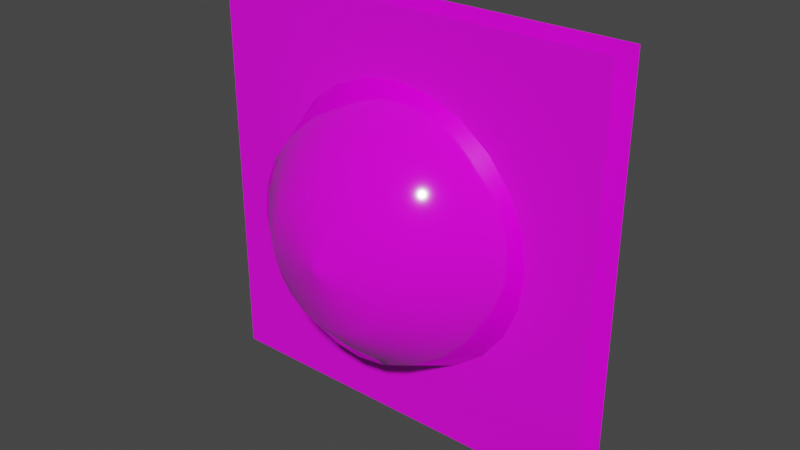 # Source: w_CombineBall.blend  (saved by Blender 3.6.11; exported with 4.5.12 LTS)
import bpy
from mathutils import Matrix  # noqa: F401  (used for matrix-valued properties, if any)

bpy.ops.wm.read_factory_settings(use_empty=True)
scene = bpy.context.scene
scene.name = 'AR2grenade_reference'

# ---- images (referenced by path relative to the original .blend; pixels are not part of the script)
import os
ASSET_DIR = os.environ.get("B2B_ASSET_DIR", "")  # directory of the original .blend (textures are referenced by path, not embedded)
HERE = os.path.dirname(os.path.abspath(__file__))  # packed textures are extracted next to this script under _unpacked/

def load_image(name, relpath, width, height, colorspace="sRGB"):
    """Load a texture the original file referenced (path relative to the .blend, or extracted next to this script)."""
    p = next((c for c in (os.path.join(HERE, relpath), os.path.join(ASSET_DIR, relpath)) if relpath and os.path.exists(c)), "")
    if p:
        img = bpy.data.images.load(p, check_existing=True)
        img.name = name
    else:  # same state as the original file: an image datablock whose file is absent (Cycles renders it pink)
        img = bpy.data.images.new(name, width, height)
        img.source = "FILE"
        img.filepath = "//" + (relpath or name)
    img.colorspace_settings.name = colorspace
    return img
img_comball_png = load_image('comball.png', 'comball.png', 1024, 1024, 'sRGB')

# ---- materials (node trees are filled in below, after node groups)
mat_comball_glow1 = bpy.data.materials.new('comball_glow1')
mat_comball_glow1.use_transparent_shadow = False
mat_comball_glow1.diffuse_color = (0.9592, 0.6566, 0.4459, 1.0)
mat_comball_tape = bpy.data.materials.new('comball_tape')
mat_comball_tape.use_transparent_shadow = False
mat_comball_tape.diffuse_color = (0.8451, 0.6706, 0.4005, 1.0)
mat_comball_glow2 = bpy.data.materials.new('comball_glow2')
mat_comball_glow2.use_transparent_shadow = False
mat_comball_glow2.diffuse_color = (0.4356, 0.9968, 0.5097, 1.0)
mat_comball_sphere = bpy.data.materials.new('comball_sphere')
mat_comball_sphere.use_transparent_shadow = False
mat_comball_sphere.diffuse_color = (0.777, 0.7775, 0.6053, 1.0)

# ---- material node trees
mat_comball_glow1.use_nodes = True; mat_comball_glow1.node_tree.nodes.clear()
_N = mat_comball_glow1.node_tree.nodes; _L = mat_comball_glow1.node_tree.links
n0 = _N.new('ShaderNodeBsdfPrincipled'); n0.name = 'Principled BSDF'; n0.location = (10, 300)
n0.distribution = 'GGX'
n0.subsurface_method = 'RANDOM_WALK_SKIN'
n0.inputs[3].default_value = 1.45
n0.inputs[27].default_value = (0.0, 0.0, 0.0, 1.0)
n0.inputs[28].default_value = 1.0
n1 = _N.new('ShaderNodeOutputMaterial'); n1.name = 'Material Output'; n1.location = (300, 300)
n2 = _N.new('ShaderNodeTexImage'); n2.name = 'Image Texture'; n2.location = (-280, 280)
n2.image = img_comball_png
_L.new(n0.outputs[0], n1.inputs[0])
_L.new(n2.outputs[0], n0.inputs[0])
n1.is_active_output = True
mat_comball_tape.use_nodes = True; mat_comball_tape.node_tree.nodes.clear()
_N = mat_comball_tape.node_tree.nodes; _L = mat_comball_tape.node_tree.links
n0 = _N.new('ShaderNodeBsdfPrincipled'); n0.name = 'Principled BSDF'; n0.location = (10, 300)
n0.distribution = 'GGX'
n0.subsurface_method = 'RANDOM_WALK_SKIN'
n0.inputs[2].default_value = 0.09
n0.inputs[3].default_value = 1.45
n0.inputs[13].default_value = 1.0
n0.inputs[27].default_value = (0.0, 0.0, 0.0, 1.0)
n0.inputs[28].default_value = 1.0
n1 = _N.new('ShaderNodeOutputMaterial'); n1.name = 'Material Output'; n1.location = (300, 300)
n2 = _N.new('ShaderNodeTexImage'); n2.name = 'Image Texture'; n2.location = (-280, 280)
n2.image = img_comball_png
_L.new(n0.outputs[0], n1.inputs[0])
_L.new(n2.outputs[0], n0.inputs[0])
n1.is_active_output = True
mat_comball_glow2.use_nodes = True; mat_comball_glow2.node_tree.nodes.clear()
_N = mat_comball_glow2.node_tree.nodes; _L = mat_comball_glow2.node_tree.links
n0 = _N.new('ShaderNodeBsdfPrincipled'); n0.name = 'Principled BSDF'; n0.location = (10, 300)
n0.distribution = 'GGX'
n0.subsurface_method = 'RANDOM_WALK_SKIN'
n0.inputs[3].default_value = 1.45
n0.inputs[27].default_value = (0.0, 0.0, 0.0, 1.0)
n0.inputs[28].default_value = 1.0
n1 = _N.new('ShaderNodeOutputMaterial'); n1.name = 'Material Output'; n1.location = (300, 300)
n2 = _N.new('ShaderNodeTexImage'); n2.name = 'Image Texture'; n2.location = (-280, 280)
n2.image = img_comball_png
_L.new(n0.outputs[0], n1.inputs[0])
_L.new(n2.outputs[0], n0.inputs[0])
n1.is_active_output = True
mat_comball_sphere.use_nodes = True; mat_comball_sphere.node_tree.nodes.clear()
_N = mat_comball_sphere.node_tree.nodes; _L = mat_comball_sphere.node_tree.links
n0 = _N.new('ShaderNodeBsdfPrincipled'); n0.name = 'Principled BSDF'; n0.location = (10, 300)
n0.distribution = 'GGX'
n0.subsurface_method = 'RANDOM_WALK_SKIN'
n0.inputs[2].default_value = 0.09
n0.inputs[3].default_value = 1.45
n0.inputs[13].default_value = 1.0
n0.inputs[27].default_value = (0.0, 0.0, 0.0, 1.0)
n0.inputs[28].default_value = 1.0
n1 = _N.new('ShaderNodeOutputMaterial'); n1.name = 'Material Output'; n1.location = (300, 300)
n2 = _N.new('ShaderNodeTexImage'); n2.name = 'Image Texture'; n2.location = (-280, 280)
n2.image = img_comball_png
_L.new(n0.outputs[0], n1.inputs[0])
_L.new(n2.outputs[0], n0.inputs[0])
n1.is_active_output = True

# ---- world
world_world = bpy.data.worlds.new('World'); scene.world = world_world
world_world.use_nodes = True; world_world.node_tree.nodes.clear()
_N = world_world.node_tree.nodes; _L = world_world.node_tree.links
n0 = _N.new('ShaderNodeOutputWorld'); n0.name = 'World Output'; n0.location = (300, 300)
n1 = _N.new('ShaderNodeBackground'); n1.name = 'Background'; n1.location = (10, 300)
n1.inputs[0].default_value = (0.05088, 0.05088, 0.05088, 1.0)
_L.new(n1.outputs[0], n0.inputs[0])
n0.is_active_output = True
world_world.color = (0.05088, 0.05088, 0.05088)
world_world.use_sun_shadow = False
world_world.sun_shadow_jitter_overblur = 0.0

# ---- meshes
me_combineball_reference = bpy.data.meshes.new('combineball_reference')
me_combineball_reference.from_pydata([(0.0, -1e-06, 15.84), (15.84, 0.0, 0.0), (15.84, -1e-06, 15.84), (0.0, 0.0, 0.0), (15.84, 1e-06, -15.84), (0.0, 1e-06, -15.84), (-15.84, 0.0, 0.0), (-15.84, 1e-06, -15.84), (-15.84, -1e-06, 15.84), (-1.69, -2.326, -5.185), (-2.297, -4.497, -5.48), (-1.327, -5.465, -6.088), (-1.769, -1.516, -4.469), (-2.859, -3.135, -4.373), (-1.496, -0.7815, -3.423), (-2.89, -1.942, -2.984), (-0.8622, -0.5588, -2.222), (-2.267, -1.476, -1.531), (0.1423, -1.286, -1.045), (-1.317, -1.376, -0.0464), (1.332, -2.488, 0.1219), (1.589, -4.661, -0.1484), (2.513, -4.966, 1.357), (0.8991, -5.903, 2.601), (2.652, -3.525, -1.294), (3.918, -3.484, -0.02853), (3.363, -2.041, -2.409), (4.703, -3.109, -1.426), (3.372, -2.041, -3.341), (4.751, -3.518, -2.779), (2.791, -2.715, -4.13), (3.942, -4.385, -4.029), (1.727, -3.254, -4.814), (2.657, -5.302, -5.081), (0.5168, -3.538, -5.323), (1.276, -5.858, -5.837), (-0.5058, -3.449, -5.59), (-0.08908, -5.948, -6.204), (-1.266, -3.03, -5.562), (2.434, -1.733, 2.607), (2.109, 1.423, 1.321), (0.9572, 2.306, 0.2099), (1.836, -0.6294, 1.28), (0.991, -0.01714, 0.1431), (-0.4538, 2.226, -1.03), (-1.92, 1.022, -2.134), (-0.02068, -0.5687, -0.8454), (-1.119, -2.957, -1.728), (-3.237, -1.469, -2.838), (-4.345, -3.679, -3.117), (-2.301, -5.497, -2.345), (-3.566, -6.504, -2.54), (-5.187, -4.045, -2.945), (-4.837, -6.471, -2.335), (-5.616, -3.412, -2.301), (-6.036, -5.892, -1.756), (-6.11, -2.627, -1.165), (-6.837, -5.132, -0.7805), (-6.217, -1.92, 0.1894), (-6.912, -4.557, 0.6159), (-5.671, -1.522, 1.488), (-6.396, -4.061, 2.124), (-4.744, -1.244, 2.53), (-5.425, -3.539, 3.434), (-3.707, -0.8961, 3.116), (-4.225, -3.048, 4.315), (-2.628, -0.7308, 3.18), (-3.023, -2.642, 4.532), (-1.571, -0.9993, 2.656), (-1.794, -2.96, 4.237), (-0.551, -1.897, 1.802), (-0.5117, -4.641, 3.577), (0.5218, -3.618, 0.8756), (-0.9405, 0.2245, 5.6), (-1.017, -1.857, 4.098), (-1.132, -1.052, 2.797), (-0.2368, -0.3936, 6.556), (-0.6695, -2.547, 5.055), (0.5948, -0.728, 6.934), (-0.01917, -2.811, 5.733), (1.426, -0.4825, 6.814), (2.166, -0.06667, 6.298), (0.7188, -2.79, 6.118), (1.329, -2.626, 6.196), (2.727, 0.1097, 5.489), (1.868, -2.537, 5.878), (3.072, 0.1387, 4.501), (2.392, -2.737, 5.075), (3.165, 0.1125, 3.45), (2.66, -2.658, 3.935), (2.884, 0.4131, 2.376), (3.065, 4.959, -5.978), (3.091, 2.567, -5.042), (3.618, 2.344, -4.355), (1.897, 5.247, -6.135), (2.384, 2.757, -5.52), (0.8075, 5.357, -5.81), (1.596, 2.855, -5.646), (-0.1222, 5.232, -5.027), (0.8258, 2.801, -5.273), (-0.8095, 4.814, -3.811), (0.1271, 2.377, -4.329), (-1.276, 4.038, -2.184), (-0.445, 1.368, -2.739), (-1.541, 2.839, -0.1671), (-0.8591, 0.2639, -0.8246), (-1.586, 1.632, 1.977), (-1.084, -0.4442, 1.089), (-1.388, 0.83, 3.987), (-3.821, 6.256, 0.4614), (-3.797, 5.306, -1.502), (-4.834, 4.804, -1.59), (-2.15, 5.975, 0.395), (-2.498, 4.9, -1.579), (-0.4293, 4.878, 0.06892), (-1.145, 3.47, -1.761), (1.172, 3.388, -0.4438), (0.2353, 2.045, -2.036), (2.606, 2.37, -1.186), (1.613, 1.652, -2.395), (3.826, 2.692, -2.199), (2.778, 1.786, -2.792), (4.577, 3.547, -3.34), (3.522, 1.94, -3.18), (4.605, 4.132, -4.465), (3.812, 2.124, -3.666), (4.053, 4.564, -5.401), (2.221, -1.143, -2.401), (1.569, 0.648, -1.018), (3.569, 0.2848, 0.001674), (-0.05551, -1.01, -3.073), (-0.6834, 0.7157, -1.979), (-2.535, -1.03, -3.561), (-2.706, 0.5925, -2.727), (-4.726, -0.9729, -3.646), (-4.017, 0.3829, -3.105), (-6.136, -0.6083, -3.108), (-4.828, 0.4033, -3.13), (-6.833, 0.2563, -2.219), (-5.352, 0.9699, -2.814), (-6.884, 1.813, -1.249), (-5.554, 2.024, -2.344), (-6.345, 3.636, -0.382), (-5.4, 3.506, -1.903), (-5.271, 5.297, 0.1952), (1.077, -2.221, 2.407), (2.939, -4.282, 1.676), (2.61, -3.532, 4.027), (4.768, -4.662, 2.931), (3.718, -3.354, 4.512), (5.741, -4.453, 2.98), (4.567, -2.603, 4.306), (6.179, -3.985, 2.324), (5.321, -2.194, 3.855), (6.406, -3.59, 1.462), (5.778, -1.8, 3.146), (6.23, -3.086, 0.4723), (5.735, -1.092, 2.167), (5.461, -2.292, -0.5691), (5.047, -0.3149, 1.068), (4.118, -1.535, -1.561), (0.0, -2.826, 15.84), (15.84, -2.826, 0.0), (15.84, -2.826, 15.84), (0.0, -2.826, 0.0), (15.84, -2.826, -15.84), (0.0, -2.826, -15.84), (-15.84, -2.826, 0.0), (-15.84, -2.826, -15.84), (-15.84, -2.826, 15.84), (9.456, 2.492, 5.46), (7.721, 2.492, 7.721), (7.721, -2.492, 7.721), (9.456, -2.492, 5.46), (6.192, -6.983, 6.192), (10.55, 2.492, 2.826), (7.583, -6.983, 4.378), (3.436, -10.09, 3.436), (10.55, -2.492, 2.826), (10.92, 2.492, 0.0), (10.55, 2.492, -2.826), (10.92, -2.492, 0.0), (8.458, -6.983, 2.266), (4.208, -10.09, 2.43), (0.1754, -11.14, 0.1754), (0.124, -11.14, 0.2148), (2.43, -10.09, 4.208), (4.378, -6.983, 7.583), (5.46, -2.492, 9.456), (5.46, 2.492, 9.456), (2.826, 2.492, 10.55), (2.826, -2.492, 10.55), (2.266, -6.983, 8.458), (1.258, -10.09, 4.694), (0.06421, -11.14, 0.2396), (0.0, -11.2, -1e-06), (0.2148, -11.14, 0.124), (4.694, -10.09, 1.258), (8.757, -6.983, 0.0), (10.55, -2.492, -2.826), (1.258, -10.09, -4.694), (2.43, -10.09, -4.208), (0.124, -11.14, -0.2148), (0.1754, -11.14, -0.1754), (3.436, -10.09, -3.436), (0.2148, -11.14, -0.124), (4.208, -10.09, -2.43), (0.2396, -11.14, -0.06421), (0.06421, -11.14, -0.2396), (0.0, -11.14, -0.2481), (-0.06421, -11.14, -0.2396), (-0.124, -11.14, -0.2148), (-0.1754, -11.14, -0.1754), (-0.2148, -11.14, -0.124), (-0.2396, -11.14, -0.06421), (-0.2481, -11.14, -1e-06), (-0.2396, -11.14, 0.06421), (-4.208, -10.09, 2.43), (-4.694, -10.09, 1.258), (-4.859, -10.09, -1e-06), (-4.694, -10.09, -1.258), (-4.208, -10.09, -2.43), (-3.436, -10.09, -3.436), (-2.43, -10.09, -4.208), (-1.258, -10.09, -4.694), (0.0, -10.09, -4.859), (-8.458, -6.983, -2.266), (-7.583, -6.983, -4.378), (-8.757, -6.983, 0.0), (-8.458, -6.983, 2.266), (-7.583, -6.983, 4.378), (-6.192, -6.983, 6.192), (-3.436, -10.09, 3.436), (-4.378, -6.983, 7.583), (-2.43, -10.09, 4.208), (-0.1754, -11.14, 0.1754), (-0.124, -11.14, 0.2148), (-0.2148, -11.14, 0.124), (0.0, -2.492, 10.92), (0.0, -6.983, 8.757), (0.0, -10.09, 4.859), (0.0, -11.14, 0.2481), (-0.06421, -11.14, 0.2396), (-1.258, -10.09, 4.694), (-2.266, -6.983, 8.458), (-2.826, -2.492, 10.55), (-5.46, -2.492, 9.456), (-7.721, -2.492, 7.721), (-10.55, 2.492, -2.826), (-9.456, 2.492, -5.46), (-9.456, -2.492, -5.46), (-10.55, -2.492, -2.826), (-10.92, 2.492, 0.0), (-10.92, -2.492, 0.0), (-10.55, 2.492, 2.826), (-10.55, -2.492, 2.826), (-9.456, 2.492, 5.46), (-9.456, -2.492, 5.46), (-7.721, 2.492, 7.721), (-5.46, 2.492, 9.456), (-2.826, 2.492, 10.55), (0.0, 2.492, 10.92), (-6.192, -6.983, -6.192), (-7.721, -2.492, -7.721), (-4.378, -6.983, -7.583), (-5.46, -2.492, -9.456), (-2.266, -6.983, -8.458), (-2.826, -2.492, -10.55), (0.0, -6.983, -8.757), (0.0, -2.492, -10.92), (2.266, -6.983, -8.458), (4.694, -10.09, -1.258), (7.583, -6.983, -4.378), (6.192, -6.983, -6.192), (4.378, -6.983, -7.583), (8.458, -6.983, -2.266), (4.859, -10.09, -1e-06), (0.2481, -11.14, -1e-06), (0.2396, -11.14, 0.06421), (2.826, -2.492, -10.55), (5.46, -2.492, -9.456), (7.721, -2.492, -7.721), (9.456, -2.492, -5.46), (9.456, 2.492, -5.46), (7.721, 2.492, -7.721), (5.46, 2.492, -9.456), (2.826, 2.492, -10.55), (0.0, 2.492, -10.92), (-2.826, 2.492, -10.55), (-5.46, 2.492, -9.456), (-7.721, 2.492, -7.721)], [], [(0, 1, 2), (0, 3, 1), (3, 4, 1), (3, 5, 4), (6, 5, 3), (6, 7, 5), (8, 3, 0), (8, 6, 3), (9, 10, 11), (9, 12, 10), (12, 13, 10), (12, 14, 13), (14, 15, 13), (14, 16, 15), (16, 17, 15), (16, 18, 17), (18, 19, 17), (18, 20, 19), (21, 22, 23), (21, 24, 22), (24, 25, 22), (24, 26, 25), (26, 27, 25), (26, 28, 27), (28, 29, 27), (28, 30, 29), (30, 31, 29), (30, 32, 31), (32, 33, 31), (32, 34, 33), (34, 35, 33), (34, 36, 35), (36, 37, 35), (36, 38, 37), (38, 11, 37), (38, 9, 11), (39, 40, 41), (39, 41, 42), (43, 42, 41), (43, 41, 44), (45, 43, 44), (45, 46, 43), (45, 47, 46), (45, 48, 47), (49, 47, 48), (49, 50, 47), (49, 51, 50), (49, 52, 51), (52, 53, 51), (52, 54, 53), (54, 55, 53), (54, 56, 55), (57, 55, 56), (57, 56, 58), (58, 59, 57), (58, 60, 59), (60, 61, 59), (60, 62, 61), (62, 63, 61), (62, 64, 63), (64, 65, 63), (64, 66, 65), (66, 67, 65), (66, 68, 67), (68, 69, 67), (68, 70, 69), (70, 71, 69), (70, 72, 71), (72, 23, 71), (72, 21, 23), (73, 74, 75), (73, 76, 74), (76, 77, 74), (76, 78, 77), (79, 77, 78), (79, 78, 80), (79, 80, 81), (79, 81, 82), (83, 82, 81), (83, 81, 84), (84, 85, 83), (84, 86, 85), (86, 87, 85), (86, 88, 87), (89, 87, 88), (89, 88, 90), (39, 89, 90), (39, 90, 40), (91, 92, 93), (91, 94, 92), (94, 95, 92), (94, 96, 95), (96, 97, 95), (96, 98, 97), (98, 99, 97), (98, 100, 99), (100, 101, 99), (100, 102, 101), (102, 103, 101), (102, 104, 103), (104, 105, 103), (104, 106, 105), (106, 107, 105), (106, 108, 107), (108, 75, 107), (108, 73, 75), (109, 110, 111), (109, 112, 110), (112, 113, 110), (112, 114, 113), (114, 115, 113), (114, 116, 115), (116, 117, 115), (116, 118, 117), (118, 119, 117), (118, 120, 119), (120, 121, 119), (120, 122, 121), (122, 123, 121), (122, 124, 123), (124, 125, 123), (124, 126, 125), (126, 93, 125), (126, 91, 93), (127, 128, 129), (127, 130, 128), (130, 131, 128), (130, 132, 131), (132, 133, 131), (132, 134, 133), (134, 135, 133), (134, 136, 135), (136, 137, 135), (136, 138, 137), (138, 139, 137), (138, 140, 139), (140, 141, 139), (140, 142, 141), (142, 143, 141), (142, 144, 143), (144, 111, 143), (144, 109, 111), (20, 145, 19), (20, 146, 145), (146, 147, 145), (146, 148, 147), (148, 149, 147), (148, 150, 149), (150, 151, 149), (150, 152, 151), (152, 153, 151), (152, 154, 153), (154, 155, 153), (154, 156, 155), (156, 157, 155), (156, 158, 157), (158, 159, 157), (158, 160, 159), (160, 129, 159), (160, 127, 129), (161, 162, 163), (161, 164, 162), (164, 165, 162), (164, 166, 165), (167, 166, 164), (167, 168, 166), (169, 164, 161), (169, 167, 164), (170, 171, 172), (173, 172, 174), (170, 172, 173), (175, 170, 173), (176, 174, 177), (173, 174, 176), (178, 173, 176), (175, 173, 178), (179, 175, 178), (180, 179, 181), (179, 178, 181), (181, 178, 182), (178, 176, 182), (182, 176, 183), (176, 177, 183), (183, 177, 184), (177, 185, 184), (177, 186, 185), (174, 186, 177), (174, 187, 186), (172, 187, 174), (172, 188, 187), (171, 188, 172), (171, 189, 188), (189, 190, 191), (189, 191, 188), (188, 191, 192), (188, 192, 187), (187, 192, 193), (187, 193, 186), (186, 193, 194), (186, 194, 185), (195, 185, 194), (195, 184, 185), (195, 196, 184), (183, 184, 196), (197, 183, 196), (182, 183, 197), (198, 182, 197), (181, 182, 198), (199, 181, 198), (180, 181, 199), (200, 201, 202), (201, 203, 202), (201, 204, 203), (204, 205, 203), (204, 206, 205), (206, 207, 205), (195, 205, 207), (195, 203, 205), (195, 202, 203), (195, 208, 202), (195, 209, 208), (195, 210, 209), (195, 211, 210), (195, 212, 211), (195, 213, 212), (195, 214, 213), (195, 215, 214), (195, 216, 215), (217, 218, 216), (218, 215, 216), (218, 219, 215), (219, 214, 215), (219, 220, 214), (220, 213, 214), (220, 221, 213), (221, 212, 213), (221, 222, 212), (222, 211, 212), (222, 223, 211), (223, 210, 211), (223, 224, 210), (224, 209, 210), (224, 225, 209), (225, 208, 209), (225, 200, 208), (200, 202, 208), (226, 227, 221), (226, 221, 220), (228, 226, 220), (228, 220, 219), (229, 228, 219), (229, 219, 218), (230, 229, 218), (230, 218, 217), (231, 230, 217), (231, 217, 232), (233, 231, 232), (233, 232, 234), (234, 232, 235), (234, 235, 236), (195, 236, 235), (195, 235, 237), (195, 237, 216), (217, 216, 237), (232, 237, 235), (232, 217, 237), (191, 238, 239), (191, 239, 192), (192, 239, 240), (192, 240, 193), (193, 240, 241), (193, 241, 194), (195, 194, 241), (195, 241, 242), (195, 242, 236), (243, 236, 242), (243, 234, 236), (244, 234, 243), (244, 233, 234), (245, 233, 244), (245, 246, 233), (246, 231, 233), (246, 247, 231), (247, 230, 231), (240, 242, 241), (240, 243, 242), (239, 243, 240), (239, 244, 243), (238, 244, 239), (238, 245, 244), (248, 249, 250), (248, 250, 251), (252, 248, 251), (252, 251, 253), (254, 252, 253), (254, 253, 255), (256, 254, 255), (256, 255, 257), (258, 256, 257), (258, 257, 247), (259, 258, 247), (259, 247, 246), (260, 259, 246), (260, 246, 245), (261, 260, 245), (261, 245, 238), (190, 261, 238), (190, 238, 191), (247, 257, 230), (257, 229, 230), (257, 255, 229), (255, 228, 229), (255, 253, 228), (253, 226, 228), (253, 251, 226), (251, 227, 226), (251, 250, 227), (250, 262, 227), (250, 263, 262), (263, 264, 262), (263, 265, 264), (265, 266, 264), (265, 267, 266), (267, 268, 266), (267, 269, 268), (269, 270, 268), (206, 271, 207), (272, 271, 206), (273, 272, 206), (273, 206, 204), (274, 273, 204), (274, 204, 201), (270, 274, 201), (270, 201, 200), (268, 270, 200), (268, 200, 225), (266, 268, 225), (266, 225, 224), (264, 266, 224), (264, 224, 223), (262, 264, 223), (262, 223, 222), (227, 262, 222), (227, 222, 221), (272, 275, 271), (275, 276, 271), (271, 276, 277), (276, 278, 277), (269, 279, 270), (279, 274, 270), (279, 280, 274), (280, 273, 274), (280, 281, 273), (281, 272, 273), (281, 282, 272), (282, 275, 272), (282, 199, 275), (199, 198, 275), (275, 198, 276), (198, 197, 276), (276, 197, 278), (197, 196, 278), (195, 278, 196), (195, 277, 278), (195, 207, 277), (271, 277, 207), (283, 180, 199), (283, 199, 282), (284, 283, 282), (284, 282, 281), (285, 284, 281), (285, 281, 280), (286, 285, 280), (286, 280, 279), (287, 286, 279), (287, 279, 269), (288, 287, 269), (288, 269, 267), (289, 288, 267), (289, 267, 265), (290, 289, 265), (290, 265, 263), (249, 290, 263), (249, 263, 250)])
me_combineball_reference.polygons.foreach_set('use_smooth', [True] * 384)
me_combineball_reference.polygons.foreach_set('material_index', [0, 0, 0, 0, 0, 0, 0, 0, 1, 1, 1, 1, 1, 1, 1, 1, 1, 1, 1, 1, 1, 1, 1, 1, 1, 1, 1, 1, 1, 1, 1, 1, 1, 1, 1, 1, 1, 1, 1, 1, 1, 1, 1, 1, 1, 1, 1, 1, 1, 1, 1, 1, 1, 1, 1, 1, 1, 1, 1, 1, 1, 1, 1, 1, 1, 1, 1, 1, 1, 1, 1, 1, 1, 1, 1, 1, 1, 1, 1, 1, 1, 1, 1, 1, 1, 1, 1, 1, 1, 1, 1, 1, 1, 1, 1, 1, 1, 1, 1, 1, 1, 1, 1, 1, 1, 1, 1, 1, 1, 1, 1, 1, 1, 1, 1, 1, 1, 1, 1, 1, 1, 1, 1, 1, 1, 1, 1, 1, 1, 1, 1, 1, 1, 1, 1, 1, 1, 1, 1, 1, 1, 1, 1, 1, 1, 1, 1, 1, 1, 1, 1, 1, 1, 1, 1, 1, 1, 1, 1, 1, 2, 2, 2, 2, 2, 2, 2, 2, 3, 3, 3, 3, 3, 3, 3, 3, 3, 3, 3, 3, 3, 3, 3, 3, 3, 3, 3, 3, 3, 3, 3, 3, 3, 3, 3, 3, 3, 3, 3, 3, 3, 3, 3, 3, 3, 3, 3, 3, 3, 3, 3, 3, 3, 3, 3, 3, 3, 3, 3, 3, 3, 3, 3, 3, 3, 3, 3, 3, 3, 3, 3, 3, 3, 3, 3, 3, 3, 3, 3, 3, 3, 3, 3, 3, 3, 3, 3, 3, 3, 3, 3, 3, 3, 3, 3, 3, 3, 3, 3, 3, 3, 3, 3, 3, 3, 3, 3, 3, 3, 3, 3, 3, 3, 3, 3, 3, 3, 3, 3, 3, 3, 3, 3, 3, 3, 3, 3, 3, 3, 3, 3, 3, 3, 3, 3, 3, 3, 3, 3, 3, 3, 3, 3, 3, 3, 3, 3, 3, 3, 3, 3, 3, 3, 3, 3, 3, 3, 3, 3, 3, 3, 3, 3, 3, 3, 3, 3, 3, 3, 3, 3, 3, 3, 3, 3, 3, 3, 3, 3, 3, 3, 3, 3, 3, 3, 3, 3, 3, 3, 3, 3, 3, 3, 3, 3, 3, 3, 3, 3, 3, 3, 3, 3, 3, 3, 3, 3, 3, 3, 3, 3, 3, 3, 3, 3, 3, 3, 3, 3, 3, 3, 3, 3, 3])
_k = set([(21, 23)])
me_combineball_reference.attributes.new('sharp_edge', 'BOOLEAN', 'EDGE').data.foreach_set('value', [ (min(e.vertices), max(e.vertices)) in _k for e in me_combineball_reference.edges])
_uv = me_combineball_reference.uv_layers.new(name='Float2')
_uv.uv.foreach_set('vector', [0.5, 1.0, 1.0, 0.5, 1.0, 1.0, 0.5, 1.0, 0.5, 0.5, 1.0, 0.5, 0.5, 0.5, 1.0, 0.0, 1.0, 0.5, 0.5, 0.5, 0.5, 0.0, 1.0, 0.0, 0.0, 0.5, 0.5, 0.0, 0.5, 0.5, 0.0, 0.5, 0.0, 0.0, 0.5, 0.0, 0.0, 1.0, 0.5, 0.5, 0.5, 1.0, 0.0, 1.0, 0.0, 0.5, 0.5, 0.5, 0.06628, 0.9843, 0.06024, 0.003714, 0.07283, 0.003714, 0.06628, 0.9843, 0.05662, 0.9843, 0.06024, 0.003714, 0.05662, 0.9843, 0.04469, 0.003714, 0.06024, 0.003714, 0.05662, 0.9843, 0.04497, 0.9843, 0.04469, 0.003714, 0.04497, 0.9843, 0.02899, 0.003714, 0.04469, 0.003714, 0.04497, 0.9843, 0.03272, 0.9843, 0.02899, 0.003714, 0.03272, 0.9843, 0.01461, 0.003714, 0.02899, 0.003714, 0.03272, 0.9843, 0.01748, 0.9843, 0.01461, 0.003714, 0.01748, 0.9843, -0.000819, 0.003714, 0.01461, 0.003714, 0.01748, 0.9843, -0.000819, 0.9843, -0.000819, 0.003714, 0.1696, 0.9843, 0.1748, 0.003714, 0.1927, 0.003714, 0.1696, 0.9843, 0.1523, 0.9843, 0.1748, 0.003714, 0.1523, 0.9843, 0.1556, 0.003714, 0.1748, 0.003714, 0.1523, 0.9843, 0.1346, 0.9843, 0.1556, 0.003714, 0.1346, 0.9843, 0.1446, 0.003714, 0.1556, 0.003714, 0.1346, 0.9843, 0.1263, 0.9843, 0.1446, 0.003714, 0.1263, 0.9843, 0.1336, 0.003714, 0.1446, 0.003714, 0.1263, 0.9843, 0.1157, 0.9843, 0.1336, 0.003714, 0.1157, 0.9843, 0.1221, 0.003714, 0.1336, 0.003714, 0.1157, 0.9843, 0.1035, 0.9843, 0.1221, 0.003714, 0.1035, 0.9843, 0.1103, 0.003714, 0.1221, 0.003714, 0.1035, 0.9843, 0.09152, 0.9843, 0.1103, 0.003714, 0.09152, 0.9843, 0.09606, 0.003714, 0.1103, 0.003714, 0.09152, 0.9843, 0.08207, 0.9843, 0.09606, 0.003714, 0.08207, 0.9843, 0.08401, 0.003714, 0.09606, 0.003714, 0.08207, 0.9843, 0.07433, 0.9843, 0.08401, 0.003714, 0.07433, 0.9843, 0.07283, 0.003714, 0.08401, 0.003714, 0.07433, 0.9843, 0.06628, 0.9843, 0.07283, 0.003714, 0.4392, 0.003714, 0.4182, 0.9843, 0.4024, 0.9843, 0.4392, 0.003714, 0.4024, 0.9843, 0.4229, 0.003714, 0.4092, 0.003714, 0.4229, 0.003714, 0.4024, 0.9843, 0.4092, 0.003714, 0.4024, 0.9843, 0.3881, 0.9843, 0.3714, 0.9843, 0.4092, 0.003714, 0.3881, 0.9843, 0.3714, 0.9843, 0.3956, 0.003714, 0.4092, 0.003714, 0.3714, 0.9843, 0.3709, 0.003714, 0.3956, 0.003714, 0.3714, 0.9843, 0.3459, 0.9843, 0.3709, 0.003714, 0.3237, 0.9843, 0.3709, 0.003714, 0.3459, 0.9843, 0.3237, 0.9843, 0.3477, 0.003714, 0.3709, 0.003714, 0.3237, 0.9843, 0.3381, 0.003714, 0.3477, 0.003714, 0.3237, 0.9843, 0.3154, 0.9843, 0.3381, 0.003714, 0.3154, 0.9843, 0.3293, 0.003714, 0.3381, 0.003714, 0.3154, 0.9843, 0.3055, 0.9843, 0.3293, 0.003714, 0.3055, 0.9843, 0.3169, 0.003714, 0.3293, 0.003714, 0.3055, 0.9843, 0.2924, 0.9843, 0.3169, 0.003714, 0.304, 0.003714, 0.3169, 0.003714, 0.2924, 0.9843, 0.304, 0.003714, 0.2924, 0.9843, 0.2787, 0.9843, 0.2787, 0.9843, 0.2907, 0.003714, 0.304, 0.003714, 0.2787, 0.9843, 0.2656, 0.9843, 0.2907, 0.003714, 0.2656, 0.9843, 0.2768, 0.003714, 0.2907, 0.003714, 0.2656, 0.9843, 0.2527, 0.9843, 0.2768, 0.003714, 0.2527, 0.9843, 0.2637, 0.003714, 0.2768, 0.003714, 0.2527, 0.9843, 0.2414, 0.9843, 0.2637, 0.003714, 0.2414, 0.9843, 0.25, 0.003714, 0.2637, 0.003714, 0.2414, 0.9843, 0.2313, 0.9843, 0.25, 0.003714, 0.2313, 0.9843, 0.2387, 0.003714, 0.25, 0.003714, 0.2313, 0.9843, 0.2202, 0.9843, 0.2387, 0.003714, 0.2202, 0.9843, 0.2274, 0.003714, 0.2387, 0.003714, 0.2202, 0.9843, 0.2055, 0.9843, 0.2274, 0.003714, 0.2055, 0.9843, 0.2088, 0.003714, 0.2274, 0.003714, 0.2055, 0.9843, 0.1857, 0.9843, 0.2088, 0.003714, 0.1857, 0.9843, 0.1927, 0.003714, 0.2088, 0.003714, 0.1857, 0.9843, 0.1696, 0.9843, 0.1927, 0.003714, 0.5057, 0.9843, 0.5113, 0.003714, 0.525, 0.003714, 0.5057, 0.9843, 0.494, 0.9843, 0.5113, 0.003714, 0.494, 0.9843, 0.5004, 0.003714, 0.5113, 0.003714, 0.494, 0.9843, 0.4855, 0.9843, 0.5004, 0.003714, 0.4917, 0.003714, 0.5004, 0.003714, 0.4855, 0.9843, 0.4917, 0.003714, 0.4855, 0.9843, 0.4778, 0.9843, 0.4917, 0.003714, 0.4778, 0.9843, 0.4691, 0.9843, 0.4917, 0.003714, 0.4691, 0.9843, 0.4842, 0.003714, 0.4786, 0.003714, 0.4842, 0.003714, 0.4691, 0.9843, 0.4786, 0.003714, 0.4691, 0.9843, 0.4603, 0.9843, 0.4603, 0.9843, 0.4729, 0.003714, 0.4786, 0.003714, 0.4603, 0.9843, 0.4521, 0.9843, 0.4729, 0.003714, 0.4521, 0.9843, 0.4642, 0.003714, 0.4729, 0.003714, 0.4521, 0.9843, 0.4428, 0.9843, 0.4642, 0.003714, 0.4538, 0.003714, 0.4642, 0.003714, 0.4428, 0.9843, 0.4538, 0.003714, 0.4428, 0.9843, 0.4327, 0.9843, 0.4392, 0.003714, 0.4538, 0.003714, 0.4327, 0.9843, 0.4392, 0.003714, 0.4327, 0.9843, 0.4182, 0.9843, 0.6268, 0.9843, 0.6307, 0.003714, 0.6387, 0.003714, 0.6268, 0.9843, 0.6181, 0.9843, 0.6307, 0.003714, 0.6181, 0.9843, 0.6229, 0.003714, 0.6307, 0.003714, 0.6181, 0.9843, 0.6101, 0.9843, 0.6229, 0.003714, 0.6101, 0.9843, 0.6157, 0.003714, 0.6229, 0.003714, 0.6101, 0.9843, 0.6021, 0.9843, 0.6157, 0.003714, 0.6021, 0.9843, 0.6081, 0.003714, 0.6157, 0.003714, 0.6021, 0.9843, 0.5927, 0.9843, 0.6081, 0.003714, 0.5927, 0.9843, 0.597, 0.003714, 0.6081, 0.003714, 0.5927, 0.9843, 0.5793, 0.9843, 0.597, 0.003714, 0.5793, 0.9843, 0.5794, 0.003714, 0.597, 0.003714, 0.5793, 0.9843, 0.5601, 0.9843, 0.5794, 0.003714, 0.5601, 0.9843, 0.5594, 0.003714, 0.5794, 0.003714, 0.5601, 0.9843, 0.5394, 0.9843, 0.5594, 0.003714, 0.5394, 0.9843, 0.5411, 0.003714, 0.5594, 0.003714, 0.5394, 0.9843, 0.521, 0.9843, 0.5411, 0.003714, 0.521, 0.9843, 0.525, 0.003714, 0.5411, 0.003714, 0.521, 0.9843, 0.5057, 0.9843, 0.525, 0.003714, 0.7292, 0.9843, 0.73, 0.003714, 0.7403, 0.003714, 0.7292, 0.9843, 0.7198, 0.9843, 0.73, 0.003714, 0.7198, 0.9843, 0.7179, 0.003714, 0.73, 0.003714, 0.7198, 0.9843, 0.708, 0.9843, 0.7179, 0.003714, 0.708, 0.9843, 0.7003, 0.003714, 0.7179, 0.003714, 0.708, 0.9843, 0.6906, 0.9843, 0.7003, 0.003714, 0.6906, 0.9843, 0.6824, 0.003714, 0.7003, 0.003714, 0.6906, 0.9843, 0.6745, 0.9843, 0.6824, 0.003714, 0.6745, 0.9843, 0.6693, 0.003714, 0.6824, 0.003714, 0.6745, 0.9843, 0.6621, 0.9843, 0.6693, 0.003714, 0.6621, 0.9843, 0.6582, 0.003714, 0.6693, 0.003714, 0.6621, 0.9843, 0.6513, 0.9843, 0.6582, 0.003714, 0.6513, 0.9843, 0.6506, 0.003714, 0.6582, 0.003714, 0.6513, 0.9843, 0.6434, 0.9843, 0.6506, 0.003714, 0.6434, 0.9843, 0.6453, 0.003714, 0.6506, 0.003714, 0.6434, 0.9843, 0.6353, 0.9843, 0.6453, 0.003714, 0.6353, 0.9843, 0.6387, 0.003714, 0.6453, 0.003714, 0.6353, 0.9843, 0.6268, 0.9843, 0.6387, 0.003714, 0.8708, 0.9843, 0.8455, 0.003714, 0.8658, 0.003714, 0.8708, 0.9843, 0.8501, 0.9843, 0.8455, 0.003714, 0.8501, 0.9843, 0.8237, 0.003714, 0.8455, 0.003714, 0.8501, 0.9843, 0.8281, 0.9843, 0.8237, 0.003714, 0.8281, 0.9843, 0.8045, 0.003714, 0.8237, 0.003714, 0.8281, 0.9843, 0.809, 0.9843, 0.8045, 0.003714, 0.809, 0.9843, 0.7922, 0.003714, 0.8045, 0.003714, 0.809, 0.9843, 0.7954, 0.9843, 0.7922, 0.003714, 0.7954, 0.9843, 0.7849, 0.003714, 0.7922, 0.003714, 0.7954, 0.9843, 0.7839, 0.9843, 0.7849, 0.003714, 0.7839, 0.9843, 0.7775, 0.003714, 0.7849, 0.003714, 0.7839, 0.9843, 0.7703, 0.9843, 0.7775, 0.003714, 0.7703, 0.9843, 0.7671, 0.003714, 0.7775, 0.003714, 0.7703, 0.9843, 0.755, 0.9843, 0.7671, 0.003714, 0.755, 0.9843, 0.7532, 0.003714, 0.7671, 0.003714, 0.755, 0.9843, 0.7413, 0.9843, 0.7532, 0.003714, 0.7413, 0.9843, 0.7403, 0.003714, 0.7532, 0.003714, 0.7413, 0.9843, 0.7292, 0.9843, 0.7403, 0.003714, 0.9992, 0.9843, 0.9683, 0.003714, 0.9992, 0.003714, 0.9992, 0.9843, 0.9728, 0.9843, 0.9683, 0.003714, 0.9728, 0.9843, 0.9452, 0.003714, 0.9683, 0.003714, 0.9728, 0.9843, 0.9531, 0.9843, 0.9452, 0.003714, 0.9531, 0.9843, 0.9343, 0.003714, 0.9452, 0.003714, 0.9531, 0.9843, 0.9443, 0.9843, 0.9343, 0.003714, 0.9443, 0.9843, 0.9241, 0.003714, 0.9343, 0.003714, 0.9443, 0.9843, 0.9363, 0.9843, 0.9241, 0.003714, 0.9363, 0.9843, 0.9154, 0.003714, 0.9241, 0.003714, 0.9363, 0.9843, 0.9278, 0.9843, 0.9154, 0.003714, 0.9278, 0.9843, 0.9071, 0.003714, 0.9154, 0.003714, 0.9278, 0.9843, 0.918, 0.9843, 0.9071, 0.003714, 0.918, 0.9843, 0.8964, 0.003714, 0.9071, 0.003714, 0.918, 0.9843, 0.905, 0.9843, 0.8964, 0.003714, 0.905, 0.9843, 0.8829, 0.003714, 0.8964, 0.003714, 0.905, 0.9843, 0.8892, 0.9843, 0.8829, 0.003714, 0.8892, 0.9843, 0.8658, 0.003714, 0.8829, 0.003714, 0.8892, 0.9843, 0.8708, 0.9843, 0.8658, 0.003714, 0.5, 1.0, 1.0, 0.5, 1.0, 1.0, 0.5, 1.0, 0.5, 0.5, 1.0, 0.5, 0.5, 0.5, 1.0, 0.0, 1.0, 0.5, 0.5, 0.5, 0.5, 0.0, 1.0, 0.0, 0.0, 0.5, 0.5, 0.0, 0.5, 0.5, 0.0, 0.5, 0.0, 0.0, 0.5, 0.0, 0.0, 1.0, 0.5, 0.5, 0.5, 1.0, 0.0, 1.0, 0.0, 0.5, 0.5, 0.5, 0.8694, 0.02563, 0.9105, 0.02563, 0.9105, 0.1501, 0.8694, 0.1501, 0.9105, 0.1501, 0.9105, 0.453, 0.8694, 0.02563, 0.9105, 0.1501, 0.8694, 0.1501, 0.8283, 0.02563, 0.8694, 0.02563, 0.8694, 0.1501, 0.8694, 0.453, 0.9105, 0.453, 0.9105, 0.6773, 0.8694, 0.1501, 0.9105, 0.453, 0.8694, 0.453, 0.8283, 0.1501, 0.8694, 0.1501, 0.8694, 0.453, 0.8283, 0.02563, 0.8694, 0.1501, 0.8283, 0.1501, 0.7872, 0.02563, 0.8283, 0.02563, 0.8283, 0.1501, 0.7461, 0.02563, 0.7872, 0.02563, 0.7872, 0.1501, 0.7872, 0.02563, 0.8283, 0.1501, 0.7872, 0.1501, 0.7872, 0.1501, 0.8283, 0.1501, 0.8283, 0.453, 0.8283, 0.1501, 0.8694, 0.453, 0.8283, 0.453, 0.8283, 0.453, 0.8694, 0.453, 0.8694, 0.6773, 0.8694, 0.453, 0.9105, 0.6773, 0.8694, 0.6773, 0.8694, 0.6773, 0.9105, 0.6773, 0.9138, 0.8509, 0.9105, 0.6773, 0.9548, 0.8509, 0.9138, 0.8509, 0.9105, 0.6773, 0.9514, 0.6773, 0.9548, 0.8509, 0.9105, 0.453, 0.9514, 0.6773, 0.9105, 0.6773, 0.9105, 0.453, 0.9516, 0.453, 0.9514, 0.6773, 0.9105, 0.1501, 0.9516, 0.453, 0.9105, 0.453, 0.9105, 0.1501, 0.9516, 0.1501, 0.9516, 0.453, 0.9105, 0.02563, 0.9516, 0.1501, 0.9105, 0.1501, 0.9105, 0.02563, 0.9516, 0.02563, 0.9516, 0.1501, 0.9516, 0.02563, 0.9934, 0.02563, 0.9934, 0.1501, 0.9516, 0.02563, 0.9934, 0.1501, 0.9516, 0.1501, 0.9516, 0.1501, 0.9934, 0.1501, 0.9934, 0.453, 0.9516, 0.1501, 0.9934, 0.453, 0.9516, 0.453, 0.9516, 0.453, 0.9934, 0.453, 0.9934, 0.6773, 0.9516, 0.453, 0.9934, 0.6773, 0.9514, 0.6773, 0.9514, 0.6773, 0.9934, 0.6773, 0.9934, 0.8509, 0.9514, 0.6773, 0.9934, 0.8509, 0.9548, 0.8509, 0.4944, 0.9735, 0.9548, 0.8509, 0.9934, 0.8509, 0.4944, 0.9735, 0.9138, 0.8509, 0.9548, 0.8509, 0.4944, 0.9735, 0.8725, 0.8509, 0.9138, 0.8509, 0.8694, 0.6773, 0.9138, 0.8509, 0.8725, 0.8509, 0.8283, 0.6773, 0.8694, 0.6773, 0.8725, 0.8509, 0.8283, 0.453, 0.8694, 0.6773, 0.8283, 0.6773, 0.7872, 0.453, 0.8283, 0.453, 0.8283, 0.6773, 0.7872, 0.1501, 0.8283, 0.453, 0.7872, 0.453, 0.7461, 0.1501, 0.7872, 0.1501, 0.7872, 0.453, 0.7461, 0.02563, 0.7872, 0.1501, 0.7461, 0.1501, 0.5817, 0.6773, 0.6228, 0.6773, 0.6248, 0.8509, 0.6228, 0.6773, 0.6661, 0.8509, 0.6248, 0.8509, 0.6228, 0.6773, 0.6639, 0.6773, 0.6661, 0.8509, 0.6639, 0.6773, 0.7073, 0.8509, 0.6661, 0.8509, 0.6639, 0.6773, 0.705, 0.6773, 0.7073, 0.8509, 0.705, 0.6773, 0.7486, 0.8509, 0.7073, 0.8509, 0.4944, 0.9735, 0.7073, 0.8509, 0.7486, 0.8509, 0.4944, 0.9735, 0.6661, 0.8509, 0.7073, 0.8509, 0.4944, 0.9735, 0.6248, 0.8509, 0.6661, 0.8509, 0.4944, 0.9735, 0.5835, 0.8509, 0.6248, 0.8509, 0.4944, 0.9735, 0.5422, 0.8509, 0.5835, 0.8509, 0.4944, 0.9735, 0.5009, 0.8509, 0.5422, 0.8509, 0.4944, 0.9735, 0.4596, 0.8509, 0.5009, 0.8509, 0.4944, 0.9735, 0.4183, 0.8509, 0.4596, 0.8509, 0.4944, 0.9735, 0.377, 0.8509, 0.4183, 0.8509, 0.4944, 0.9735, 0.3358, 0.8509, 0.377, 0.8509, 0.4944, 0.9735, 0.2945, 0.8509, 0.3358, 0.8509, 0.4944, 0.9735, 0.2532, 0.8509, 0.2945, 0.8509, 0.2117, 0.6773, 0.2528, 0.6773, 0.2532, 0.8509, 0.2528, 0.6773, 0.2945, 0.8509, 0.2532, 0.8509, 0.2528, 0.6773, 0.2939, 0.6773, 0.2945, 0.8509, 0.2939, 0.6773, 0.3358, 0.8509, 0.2945, 0.8509, 0.2939, 0.6773, 0.335, 0.6773, 0.3358, 0.8509, 0.335, 0.6773, 0.377, 0.8509, 0.3358, 0.8509, 0.335, 0.6773, 0.3761, 0.6773, 0.377, 0.8509, 0.3761, 0.6773, 0.4183, 0.8509, 0.377, 0.8509, 0.3761, 0.6773, 0.4172, 0.6773, 0.4183, 0.8509, 0.4172, 0.6773, 0.4596, 0.8509, 0.4183, 0.8509, 0.4172, 0.6773, 0.4583, 0.6773, 0.4596, 0.8509, 0.4583, 0.6773, 0.5009, 0.8509, 0.4596, 0.8509, 0.4583, 0.6773, 0.4994, 0.6773, 0.5009, 0.8509, 0.4994, 0.6773, 0.5422, 0.8509, 0.5009, 0.8509, 0.4994, 0.6773, 0.5405, 0.6773, 0.5422, 0.8509, 0.5405, 0.6773, 0.5835, 0.8509, 0.5422, 0.8509, 0.5405, 0.6773, 0.5817, 0.6773, 0.5835, 0.8509, 0.5817, 0.6773, 0.6248, 0.8509, 0.5835, 0.8509, 0.335, 0.453, 0.3761, 0.453, 0.3761, 0.6773, 0.335, 0.453, 0.3761, 0.6773, 0.335, 0.6773, 0.2939, 0.453, 0.335, 0.453, 0.335, 0.6773, 0.2939, 0.453, 0.335, 0.6773, 0.2939, 0.6773, 0.2528, 0.453, 0.2939, 0.453, 0.2939, 0.6773, 0.2528, 0.453, 0.2939, 0.6773, 0.2528, 0.6773, 0.2117, 0.453, 0.2528, 0.453, 0.2528, 0.6773, 0.2117, 0.453, 0.2528, 0.6773, 0.2117, 0.6773, 0.1706, 0.453, 0.2117, 0.453, 0.2117, 0.6773, 0.1706, 0.453, 0.2117, 0.6773, 0.1706, 0.6773, 0.1295, 0.453, 0.1706, 0.453, 0.1706, 0.6773, 0.1295, 0.453, 0.1706, 0.6773, 0.1295, 0.6773, 0.1295, 0.6773, 0.1706, 0.6773, 0.1706, 0.8509, 0.1295, 0.6773, 0.1706, 0.8509, 0.1293, 0.8509, 0.4944, 0.9735, 0.1293, 0.8509, 0.1706, 0.8509, 0.4944, 0.9735, 0.1706, 0.8509, 0.2119, 0.8509, 0.4944, 0.9735, 0.2119, 0.8509, 0.2532, 0.8509, 0.2117, 0.6773, 0.2532, 0.8509, 0.2119, 0.8509, 0.1706, 0.6773, 0.2119, 0.8509, 0.1706, 0.8509, 0.1706, 0.6773, 0.2117, 0.6773, 0.2119, 0.8509, 0.005987, 0.1501, 0.04724, 0.1501, 0.04724, 0.453, 0.005987, 0.1501, 0.04724, 0.453, 0.005987, 0.453, 0.005987, 0.453, 0.04724, 0.453, 0.04724, 0.6773, 0.005987, 0.453, 0.04724, 0.6773, 0.005987, 0.6773, 0.005987, 0.6773, 0.04724, 0.6773, 0.04675, 0.8509, 0.005987, 0.6773, 0.04675, 0.8509, 0.005987, 0.8509, 0.4944, 0.9735, 0.005987, 0.8509, 0.04675, 0.8509, 0.4944, 0.9735, 0.04675, 0.8509, 0.08804, 0.8509, 0.4944, 0.9735, 0.08804, 0.8509, 0.1293, 0.8509, 0.08835, 0.6773, 0.1293, 0.8509, 0.08804, 0.8509, 0.08835, 0.6773, 0.1295, 0.6773, 0.1293, 0.8509, 0.08835, 0.453, 0.1295, 0.6773, 0.08835, 0.6773, 0.08835, 0.453, 0.1295, 0.453, 0.1295, 0.6773, 0.08835, 0.1501, 0.1295, 0.453, 0.08835, 0.453, 0.08835, 0.1501, 0.1295, 0.1501, 0.1295, 0.453, 0.1295, 0.1501, 0.1706, 0.453, 0.1295, 0.453, 0.1295, 0.1501, 0.1706, 0.1501, 0.1706, 0.453, 0.1706, 0.1501, 0.2117, 0.453, 0.1706, 0.453, 0.04724, 0.6773, 0.08804, 0.8509, 0.04675, 0.8509, 0.04724, 0.6773, 0.08835, 0.6773, 0.08804, 0.8509, 0.04724, 0.453, 0.08835, 0.6773, 0.04724, 0.6773, 0.04724, 0.453, 0.08835, 0.453, 0.08835, 0.6773, 0.04724, 0.1501, 0.08835, 0.453, 0.04724, 0.453, 0.04724, 0.1501, 0.08835, 0.1501, 0.08835, 0.453, 0.335, 0.02563, 0.3761, 0.02563, 0.3761, 0.1501, 0.335, 0.02563, 0.3761, 0.1501, 0.335, 0.1501, 0.2939, 0.02563, 0.335, 0.02563, 0.335, 0.1501, 0.2939, 0.02563, 0.335, 0.1501, 0.2939, 0.1501, 0.2528, 0.02563, 0.2939, 0.02563, 0.2939, 0.1501, 0.2528, 0.02563, 0.2939, 0.1501, 0.2528, 0.1501, 0.2117, 0.02563, 0.2528, 0.02563, 0.2528, 0.1501, 0.2117, 0.02563, 0.2528, 0.1501, 0.2117, 0.1501, 0.1706, 0.02563, 0.2117, 0.02563, 0.2117, 0.1501, 0.1706, 0.02563, 0.2117, 0.1501, 0.1706, 0.1501, 0.1295, 0.02563, 0.1706, 0.02563, 0.1706, 0.1501, 0.1295, 0.02563, 0.1706, 0.1501, 0.1295, 0.1501, 0.08835, 0.02563, 0.1295, 0.02563, 0.1295, 0.1501, 0.08835, 0.02563, 0.1295, 0.1501, 0.08835, 0.1501, 0.04724, 0.02563, 0.08835, 0.02563, 0.08835, 0.1501, 0.04724, 0.02563, 0.08835, 0.1501, 0.04724, 0.1501, 0.005987, 0.02563, 0.04724, 0.02563, 0.04724, 0.1501, 0.005987, 0.02563, 0.04724, 0.1501, 0.005987, 0.1501, 0.1706, 0.1501, 0.2117, 0.1501, 0.2117, 0.453, 0.2117, 0.1501, 0.2528, 0.453, 0.2117, 0.453, 0.2117, 0.1501, 0.2528, 0.1501, 0.2528, 0.453, 0.2528, 0.1501, 0.2939, 0.453, 0.2528, 0.453, 0.2528, 0.1501, 0.2939, 0.1501, 0.2939, 0.453, 0.2939, 0.1501, 0.335, 0.453, 0.2939, 0.453, 0.2939, 0.1501, 0.335, 0.1501, 0.335, 0.453, 0.335, 0.1501, 0.3761, 0.453, 0.335, 0.453, 0.335, 0.1501, 0.3761, 0.1501, 0.3761, 0.453, 0.3761, 0.1501, 0.4172, 0.453, 0.3761, 0.453, 0.3761, 0.1501, 0.4172, 0.1501, 0.4172, 0.453, 0.4172, 0.1501, 0.4583, 0.453, 0.4172, 0.453, 0.4172, 0.1501, 0.4583, 0.1501, 0.4583, 0.453, 0.4583, 0.1501, 0.4994, 0.453, 0.4583, 0.453, 0.4583, 0.1501, 0.4994, 0.1501, 0.4994, 0.453, 0.4994, 0.1501, 0.5405, 0.453, 0.4994, 0.453, 0.4994, 0.1501, 0.5405, 0.1501, 0.5405, 0.453, 0.5405, 0.1501, 0.5817, 0.453, 0.5405, 0.453, 0.705, 0.6773, 0.7461, 0.6773, 0.7486, 0.8509, 0.705, 0.453, 0.7461, 0.6773, 0.705, 0.6773, 0.6639, 0.453, 0.705, 0.453, 0.705, 0.6773, 0.6639, 0.453, 0.705, 0.6773, 0.6639, 0.6773, 0.6228, 0.453, 0.6639, 0.453, 0.6639, 0.6773, 0.6228, 0.453, 0.6639, 0.6773, 0.6228, 0.6773, 0.5817, 0.453, 0.6228, 0.453, 0.6228, 0.6773, 0.5817, 0.453, 0.6228, 0.6773, 0.5817, 0.6773, 0.5405, 0.453, 0.5817, 0.453, 0.5817, 0.6773, 0.5405, 0.453, 0.5817, 0.6773, 0.5405, 0.6773, 0.4994, 0.453, 0.5405, 0.453, 0.5405, 0.6773, 0.4994, 0.453, 0.5405, 0.6773, 0.4994, 0.6773, 0.4583, 0.453, 0.4994, 0.453, 0.4994, 0.6773, 0.4583, 0.453, 0.4994, 0.6773, 0.4583, 0.6773, 0.4172, 0.453, 0.4583, 0.453, 0.4583, 0.6773, 0.4172, 0.453, 0.4583, 0.6773, 0.4172, 0.6773, 0.3761, 0.453, 0.4172, 0.453, 0.4172, 0.6773, 0.3761, 0.453, 0.4172, 0.6773, 0.3761, 0.6773, 0.705, 0.453, 0.7461, 0.453, 0.7461, 0.6773, 0.7461, 0.453, 0.7872, 0.6773, 0.7461, 0.6773, 0.7461, 0.6773, 0.7872, 0.6773, 0.7899, 0.8509, 0.7872, 0.6773, 0.8312, 0.8509, 0.7899, 0.8509, 0.5405, 0.1501, 0.5817, 0.1501, 0.5817, 0.453, 0.5817, 0.1501, 0.6228, 0.453, 0.5817, 0.453, 0.5817, 0.1501, 0.6228, 0.1501, 0.6228, 0.453, 0.6228, 0.1501, 0.6639, 0.453, 0.6228, 0.453, 0.6228, 0.1501, 0.6639, 0.1501, 0.6639, 0.453, 0.6639, 0.1501, 0.705, 0.453, 0.6639, 0.453, 0.6639, 0.1501, 0.705, 0.1501, 0.705, 0.453, 0.705, 0.1501, 0.7461, 0.453, 0.705, 0.453, 0.705, 0.1501, 0.7461, 0.1501, 0.7461, 0.453, 0.7461, 0.1501, 0.7872, 0.453, 0.7461, 0.453, 0.7461, 0.453, 0.7872, 0.453, 0.7872, 0.6773, 0.7872, 0.453, 0.8283, 0.6773, 0.7872, 0.6773, 0.7872, 0.6773, 0.8283, 0.6773, 0.8312, 0.8509, 0.8283, 0.6773, 0.8725, 0.8509, 0.8312, 0.8509, 0.4944, 0.9735, 0.8312, 0.8509, 0.8725, 0.8509, 0.4944, 0.9735, 0.7899, 0.8509, 0.8312, 0.8509, 0.4944, 0.9735, 0.7486, 0.8509, 0.7899, 0.8509, 0.7461, 0.6773, 0.7899, 0.8509, 0.7486, 0.8509, 0.705, 0.02563, 0.7461, 0.02563, 0.7461, 0.1501, 0.705, 0.02563, 0.7461, 0.1501, 0.705, 0.1501, 0.6639, 0.02563, 0.705, 0.02563, 0.705, 0.1501, 0.6639, 0.02563, 0.705, 0.1501, 0.6639, 0.1501, 0.6228, 0.02563, 0.6639, 0.02563, 0.6639, 0.1501, 0.6228, 0.02563, 0.6639, 0.1501, 0.6228, 0.1501, 0.5817, 0.02563, 0.6228, 0.02563, 0.6228, 0.1501, 0.5817, 0.02563, 0.6228, 0.1501, 0.5817, 0.1501, 0.5405, 0.02563, 0.5817, 0.02563, 0.5817, 0.1501, 0.5405, 0.02563, 0.5817, 0.1501, 0.5405, 0.1501, 0.4994, 0.02563, 0.5405, 0.02563, 0.5405, 0.1501, 0.4994, 0.02563, 0.5405, 0.1501, 0.4994, 0.1501, 0.4583, 0.02563, 0.4994, 0.02563, 0.4994, 0.1501, 0.4583, 0.02563, 0.4994, 0.1501, 0.4583, 0.1501, 0.4172, 0.02563, 0.4583, 0.02563, 0.4583, 0.1501, 0.4172, 0.02563, 0.4583, 0.1501, 0.4172, 0.1501, 0.3761, 0.02563, 0.4172, 0.02563, 0.4172, 0.1501, 0.3761, 0.02563, 0.4172, 0.1501, 0.3761, 0.1501])
me_combineball_reference.materials.append(mat_comball_glow1)
me_combineball_reference.materials.append(mat_comball_tape)
me_combineball_reference.materials.append(mat_comball_glow2)
me_combineball_reference.materials.append(mat_comball_sphere)
me_combineball_reference.update()
me_combineball_reference.normals_split_custom_set([tuple(v) for v in zip(*[iter([0.0, -1.0, -6.311e-08, 0.0, -1.0, -6.311e-08, 0.0, -1.0, -6.311e-08, 0.0, -1.0, -6.311e-08, 0.0, -1.0, -6.311e-08, 0.0, -1.0, -6.311e-08, 0.0, -1.0, -6.311e-08, 0.0, -1.0, -6.311e-08, 0.0, -1.0, -6.311e-08, 0.0, -1.0, -6.311e-08, 0.0, -1.0, -6.311e-08, 0.0, -1.0, -6.311e-08, 0.0, -1.0, -6.311e-08, 0.0, -1.0, -6.311e-08, 0.0, -1.0, -6.311e-08, 0.0, -1.0, -6.311e-08, 0.0, -1.0, -6.311e-08, 0.0, -1.0, -6.311e-08, 0.0, -1.0, -6.311e-08, 0.0, -1.0, -6.311e-08, 0.0, -1.0, -6.311e-08, 0.0, -1.0, -6.311e-08, 0.0, -1.0, -6.311e-08, 0.0, -1.0, -6.311e-08, 0.3536, -0.2438, 0.9031, 0.6448, -0.362, 0.6731, 0.3536, -0.2438, 0.9031, 0.3536, -0.2438, 0.9031, 0.6448, -0.362, 0.6731, 0.6448, -0.362, 0.6731, 0.6448, -0.362, 0.6731, 0.7044, -0.592, 0.3917, 0.6448, -0.362, 0.6731, 0.6448, -0.362, 0.6731, 0.7043, -0.592, 0.3917, 0.7044, -0.592, 0.3917, 0.7043, -0.592, 0.3917, 0.5602, -0.8268, -0.05126, 0.7044, -0.592, 0.3917, 0.7043, -0.592, 0.3917, 0.5602, -0.8268, -0.05126, 0.5602, -0.8268, -0.05126, 0.5602, -0.8268, -0.05126, 0.1354, -0.9379, -0.3195, 0.5602, -0.8268, -0.05126, 0.5602, -0.8268, -0.05126, 0.1354, -0.9379, -0.3195, 0.1354, -0.9379, -0.3195, 0.1354, -0.9379, -0.3195, -0.3686, -0.9202, -0.1315, 0.1354, -0.9379, -0.3195, 0.1354, -0.9379, -0.3195, -0.3686, -0.9202, -0.1315, -0.3686, -0.9202, -0.1315, 0.3315, -0.8642, -0.3785, 0.4122, -0.8065, -0.4239, 0.3315, -0.8642, -0.3785, 0.3315, -0.8642, -0.3785, 0.4122, -0.8065, -0.4238, 0.4122, -0.8065, -0.4239, 0.4122, -0.8065, -0.4238, 0.01773, -0.9021, -0.4312, 0.4122, -0.8065, -0.4239, 0.4122, -0.8065, -0.4238, 0.01777, -0.9021, -0.4312, 0.01773, -0.9021, -0.4312, 0.01777, -0.9021, -0.4312, -0.6573, -0.7489, 0.08429, 0.01773, -0.9021, -0.4312, 0.01777, -0.9021, -0.4312, -0.6573, -0.7489, 0.08429, -0.6573, -0.7489, 0.08429, -0.6573, -0.7489, 0.08429, -0.6544, -0.4325, 0.6203, -0.6573, -0.7489, 0.08429, -0.6573, -0.7489, 0.08429, -0.6544, -0.4325, 0.6203, -0.6544, -0.4325, 0.6203, -0.6544, -0.4325, 0.6203, -0.4756, -0.314, 0.8217, -0.6544, -0.4325, 0.6203, -0.6544, -0.4325, 0.6203, -0.4756, -0.314, 0.8217, -0.4756, -0.314, 0.8217, -0.4756, -0.314, 0.8217, -0.362, -0.2998, 0.8827, -0.4756, -0.314, 0.8217, -0.4756, -0.314, 0.8217, -0.362, -0.2998, 0.8827, -0.362, -0.2998, 0.8827, -0.362, -0.2998, 0.8827, -0.2578, -0.2848, 0.9233, -0.362, -0.2998, 0.8827, -0.362, -0.2998, 0.8827, -0.2578, -0.2848, 0.9233, -0.2578, -0.2848, 0.9233, -0.2578, -0.2848, 0.9233, -0.02859, -0.2416, 0.97, -0.2578, -0.2848, 0.9233, -0.2578, -0.2848, 0.9233, -0.02859, -0.2416, 0.97, -0.02859, -0.2416, 0.97, -0.02859, -0.2416, 0.97, 0.3536, -0.2438, 0.9031, -0.02859, -0.2416, 0.97, -0.02859, -0.2416, 0.97, 0.3536, -0.2438, 0.9031, 0.3536, -0.2438, 0.9031, -0.7981, 0.1601, 0.5808, -0.7981, 0.1601, 0.5809, -0.7524, 0.03013, 0.658, -0.7981, 0.1601, 0.5808, -0.7524, 0.03013, 0.658, -0.7524, 0.03013, 0.658, -0.6786, -0.03801, 0.7335, -0.7524, 0.03013, 0.658, -0.7524, 0.03013, 0.658, -0.6786, -0.03801, 0.7335, -0.7524, 0.03013, 0.658, -0.6786, -0.03801, 0.7335, -0.5754, -0.03193, 0.8172, -0.6786, -0.03801, 0.7335, -0.6786, -0.03801, 0.7335, -0.5754, -0.03193, 0.8172, -0.5755, -0.03196, 0.8172, -0.6786, -0.03801, 0.7335, -0.5754, -0.03193, 0.8172, -0.4622, 0.0006448, 0.8868, -0.5755, -0.03196, 0.8172, -0.5754, -0.03193, 0.8172, -0.4622, 0.0006381, 0.8868, -0.4622, 0.0006448, 0.8868, -0.2626, 0.09456, 0.9603, -0.4622, 0.0006448, 0.8868, -0.4622, 0.0006381, 0.8868, -0.2626, 0.09456, 0.9603, -0.2626, 0.09457, 0.9603, -0.4622, 0.0006448, 0.8868, -0.2626, 0.09456, 0.9603, 0.2093, 0.236, 0.9489, -0.2626, 0.09457, 0.9603, -0.2626, 0.09456, 0.9603, 0.2093, 0.236, 0.9489, 0.2093, 0.236, 0.9489, 0.2093, 0.236, 0.9489, 0.6278, 0.1561, 0.7626, 0.2093, 0.236, 0.9489, 0.2093, 0.236, 0.9489, 0.6278, 0.1561, 0.7625, 0.6278, 0.1561, 0.7626, 0.6278, 0.1561, 0.7625, 0.8098, -0.078, 0.5816, 0.6278, 0.1561, 0.7626, 0.6278, 0.1561, 0.7625, 0.8098, -0.078, 0.5816, 0.8098, -0.078, 0.5816, 0.9521, -0.2327, 0.1986, 0.8098, -0.078, 0.5816, 0.8098, -0.078, 0.5816, 0.9521, -0.2327, 0.1986, 0.8098, -0.078, 0.5816, 0.9521, -0.2327, 0.1986, 0.9521, -0.2327, 0.1986, 0.9232, -0.3075, -0.2304, 0.9521, -0.2327, 0.1986, 0.9521, -0.2327, 0.1986, 0.9232, -0.3075, -0.2304, 0.9232, -0.3075, -0.2304, 0.9232, -0.3075, -0.2304, 0.791, -0.3884, -0.4727, 0.9232, -0.3075, -0.2304, 0.9232, -0.3075, -0.2304, 0.791, -0.3884, -0.4728, 0.791, -0.3884, -0.4727, 0.791, -0.3884, -0.4728, 0.5886, -0.4787, -0.6515, 0.791, -0.3884, -0.4727, 0.791, -0.3884, -0.4728, 0.5886, -0.4787, -0.6515, 0.5886, -0.4787, -0.6515, 0.5886, -0.4787, -0.6515, 0.1939, -0.5607, -0.805, 0.5886, -0.4787, -0.6515, 0.5886, -0.4787, -0.6515, 0.1939, -0.5607, -0.805, 0.1939, -0.5607, -0.805, 0.1939, -0.5607, -0.805, -0.3461, -0.5358, -0.7702, 0.1939, -0.5607, -0.805, 0.1939, -0.5607, -0.805, -0.3461, -0.5358, -0.7701, -0.3461, -0.5358, -0.7702, -0.3461, -0.5358, -0.7701, -0.7061, -0.4014, -0.5834, -0.3461, -0.5358, -0.7702, -0.3461, -0.5358, -0.7701, -0.7061, -0.4021, -0.5828, -0.7061, -0.4014, -0.5834, -0.7061, -0.4021, -0.5828, -0.7932, -0.3939, -0.4643, -0.7061, -0.4014, -0.5834, -0.7061, -0.4021, -0.5828, -0.7932, -0.3939, -0.4643, -0.7932, -0.3939, -0.4643, -0.7932, -0.3939, -0.4643, -0.776, -0.4566, -0.435, -0.7932, -0.3939, -0.4643, -0.7932, -0.3939, -0.4643, -0.776, -0.4566, -0.435, -0.776, -0.4566, -0.435, 0.9749, 0.1594, -0.1557, 0.8948, 0.1851, -0.4062, 0.9748, 0.1594, -0.1558, 0.9749, 0.1594, -0.1557, 0.8945, 0.1823, -0.4081, 0.8948, 0.1851, -0.4062, 0.8945, 0.1823, -0.4081, 0.5955, 0.3231, -0.7355, 0.8948, 0.1851, -0.4062, 0.8945, 0.1823, -0.4081, 0.5955, 0.3231, -0.7355, 0.5955, 0.3231, -0.7355, 0.07637, 0.3788, -0.9223, 0.5955, 0.3231, -0.7355, 0.5955, 0.3231, -0.7355, 0.07637, 0.3788, -0.9223, 0.5955, 0.3231, -0.7355, 0.07633, 0.3789, -0.9223, 0.07637, 0.3788, -0.9223, 0.07633, 0.3789, -0.9223, -0.3793, 0.2811, -0.8816, 0.07637, 0.3788, -0.9223, -0.3793, 0.2811, -0.8816, -0.3792, 0.281, -0.8816, -0.7034, 0.2049, -0.6806, -0.3792, 0.281, -0.8816, -0.3793, 0.2811, -0.8816, -0.7034, 0.2049, -0.6806, -0.3793, 0.2811, -0.8816, -0.7034, 0.2049, -0.6806, -0.7034, 0.2049, -0.6806, -0.8829, 0.1723, -0.4368, -0.7034, 0.2049, -0.6806, -0.7034, 0.2049, -0.6806, -0.8829, 0.1723, -0.4368, -0.8829, 0.1723, -0.4368, -0.8829, 0.1723, -0.4368, -0.9737, 0.173, -0.1483, -0.8829, 0.1723, -0.4368, -0.8829, 0.1723, -0.4368, -0.9737, 0.173, -0.1483, -0.9737, 0.173, -0.1483, -0.9317, 0.2143, 0.2931, -0.9737, 0.173, -0.1483, -0.9737, 0.173, -0.1483, -0.9317, 0.2143, 0.2931, -0.9737, 0.173, -0.1483, -0.9317, 0.2143, 0.2931, -0.7981, 0.1601, 0.5808, -0.9317, 0.2143, 0.2931, -0.9317, 0.2143, 0.2931, -0.7981, 0.1601, 0.5808, -0.9317, 0.2143, 0.2931, -0.7981, 0.1601, 0.5809, -0.4404, 0.3957, 0.8059, -0.1921, 0.2896, 0.9377, -0.4404, 0.3957, 0.8059, -0.4404, 0.3957, 0.8059, -0.1921, 0.2896, 0.9377, -0.1921, 0.2896, 0.9377, -0.1921, 0.2896, 0.9377, 0.1559, 0.2052, 0.9662, -0.1921, 0.2896, 0.9377, -0.1921, 0.2896, 0.9377, 0.156, 0.2052, 0.9662, 0.1559, 0.2052, 0.9662, 0.156, 0.2052, 0.9662, 0.532, 0.1891, 0.8253, 0.1559, 0.2052, 0.9662, 0.156, 0.2052, 0.9662, 0.5321, 0.1891, 0.8253, 0.532, 0.1891, 0.8253, 0.5321, 0.1891, 0.8253, 0.775, 0.2123, 0.5953, 0.532, 0.1891, 0.8253, 0.5321, 0.1891, 0.8253, 0.775, 0.2123, 0.5952, 0.775, 0.2123, 0.5953, 0.775, 0.2123, 0.5952, 0.8828, 0.2181, 0.4159, 0.775, 0.2123, 0.5953, 0.775, 0.2123, 0.5952, 0.8828, 0.2181, 0.416, 0.8828, 0.2181, 0.4159, 0.8828, 0.2181, 0.416, 0.9371, 0.2056, 0.2822, 0.8828, 0.2181, 0.4159, 0.8828, 0.2181, 0.416, 0.9371, 0.2056, 0.2822, 0.9371, 0.2056, 0.2822, 0.9371, 0.2056, 0.2822, 0.9681, 0.1991, 0.1523, 0.9371, 0.2056, 0.2822, 0.9371, 0.2056, 0.2822, 0.9681, 0.1991, 0.1523, 0.9681, 0.1991, 0.1523, 0.9681, 0.1991, 0.1523, 0.9826, 0.1854, 0.0137, 0.9681, 0.1991, 0.1523, 0.9681, 0.1991, 0.1523, 0.9826, 0.1853, 0.01375, 0.9826, 0.1854, 0.0137, 0.9826, 0.1853, 0.01375, 0.9748, 0.1594, -0.1558, 0.9826, 0.1854, 0.0137, 0.9826, 0.1853, 0.01375, 0.9749, 0.1594, -0.1557, 0.9748, 0.1594, -0.1558, -0.3814, 0.8276, -0.4118, 0.1346, 0.8691, -0.476, -0.3814, 0.8276, -0.4118, -0.3814, 0.8276, -0.4118, 0.1346, 0.8691, -0.476, 0.1346, 0.8691, -0.476, 0.1346, 0.8691, -0.476, 0.3967, 0.7138, -0.5772, 0.1346, 0.8691, -0.476, 0.1346, 0.8691, -0.476, 0.3967, 0.7138, -0.5772, 0.3967, 0.7138, -0.5772, 0.3967, 0.7138, -0.5772, 0.3757, 0.6272, -0.6823, 0.3967, 0.7138, -0.5772, 0.3967, 0.7138, -0.5772, 0.3758, 0.6272, -0.6823, 0.3757, 0.6272, -0.6823, 0.3758, 0.6272, -0.6823, 0.06093, 0.8124, -0.5799, 0.3757, 0.6272, -0.6823, 0.3758, 0.6272, -0.6823, 0.06095, 0.8124, -0.5799, 0.06093, 0.8124, -0.5799, 0.06095, 0.8124, -0.5799, -0.3862, 0.8711, -0.3033, 0.06093, 0.8124, -0.5799, 0.06095, 0.8124, -0.5799, -0.3862, 0.8711, -0.3033, -0.3862, 0.8711, -0.3033, -0.3862, 0.8711, -0.3033, -0.7148, 0.6738, -0.1874, -0.3862, 0.8711, -0.3033, -0.3862, 0.8711, -0.3033, -0.7148, 0.6738, -0.1874, -0.7148, 0.6738, -0.1874, -0.7148, 0.6738, -0.1874, -0.8532, 0.5128, 0.09515, -0.7148, 0.6738, -0.1874, -0.7148, 0.6738, -0.1874, -0.8532, 0.5128, 0.09521, -0.8532, 0.5128, 0.09515, -0.8532, 0.5128, 0.09521, -0.6954, 0.4646, 0.5482, -0.8532, 0.5128, 0.09515, -0.8532, 0.5128, 0.09521, -0.6954, 0.4647, 0.5482, -0.6954, 0.4646, 0.5482, -0.6954, 0.4647, 0.5482, -0.4404, 0.3957, 0.8059, -0.6954, 0.4646, 0.5482, -0.6954, 0.4647, 0.5482, -0.4404, 0.3957, 0.8059, -0.4404, 0.3957, 0.8059, 0.4296, 0.6495, -0.6274, 0.2947, 0.6168, -0.7298, 0.4295, 0.6495, -0.6274, 0.4296, 0.6495, -0.6274, 0.2947, 0.6168, -0.7299, 0.2947, 0.6168, -0.7298, 0.2947, 0.6168, -0.7299, 0.2048, 0.5248, -0.8263, 0.2947, 0.6168, -0.7298, 0.2947, 0.6168, -0.7299, 0.2048, 0.5247, -0.8263, 0.2048, 0.5248, -0.8263, 0.2048, 0.5247, -0.8263, 0.06667, 0.4272, -0.9017, 0.2048, 0.5248, -0.8263, 0.2048, 0.5247, -0.8263, 0.06667, 0.4272, -0.9017, 0.06667, 0.4272, -0.9017, 0.06667, 0.4272, -0.9017, -0.1648, 0.3766, -0.9116, 0.06667, 0.4272, -0.9017, 0.06667, 0.4272, -0.9017, -0.1648, 0.3766, -0.9116, -0.1648, 0.3766, -0.9116, -0.1648, 0.3766, -0.9116, -0.3945, 0.3585, -0.8461, -0.1648, 0.3766, -0.9116, -0.1648, 0.3766, -0.9116, -0.3945, 0.3585, -0.8461, -0.3945, 0.3585, -0.8461, -0.3945, 0.3585, -0.8461, -0.558, 0.3714, -0.7421, -0.3945, 0.3585, -0.8461, -0.3945, 0.3585, -0.8461, -0.558, 0.3714, -0.7421, -0.558, 0.3714, -0.7421, -0.558, 0.3714, -0.7421, -0.6854, 0.4225, -0.5931, -0.558, 0.3714, -0.7421, -0.558, 0.3714, -0.7421, -0.6854, 0.4225, -0.5931, -0.6854, 0.4225, -0.5931, -0.6854, 0.4225, -0.5931, -0.7042, 0.5675, -0.4267, -0.6854, 0.4225, -0.5931, -0.6854, 0.4225, -0.5931, -0.7042, 0.5675, -0.4267, -0.7042, 0.5675, -0.4267, -0.7042, 0.5675, -0.4267, -0.3814, 0.8276, -0.4118, -0.7042, 0.5675, -0.4267, -0.7042, 0.5675, -0.4267, -0.3814, 0.8276, -0.4118, -0.3814, 0.8276, -0.4118, -0.3686, -0.9202, -0.1315, -0.5678, -0.8163, 0.1058, -0.3686, -0.9202, -0.1315, -0.3686, -0.9202, -0.1315, -0.5678, -0.8163, 0.1058, -0.5678, -0.8163, 0.1058, -0.5678, -0.8163, 0.1058, -0.3087, -0.8469, 0.4329, -0.5678, -0.8163, 0.1058, -0.5678, -0.8163, 0.1058, -0.3087, -0.8469, 0.4329, -0.3087, -0.8469, 0.4329, -0.3087, -0.8469, 0.4329, 0.3498, -0.5152, 0.7824, -0.3087, -0.8469, 0.4329, -0.3087, -0.8469, 0.4329, 0.3498, -0.5152, 0.7824, 0.3498, -0.5152, 0.7824, 0.3498, -0.5152, 0.7824, 0.7373, -0.1133, 0.666, 0.3498, -0.5152, 0.7824, 0.3498, -0.5152, 0.7824, 0.7373, -0.1133, 0.666, 0.7373, -0.1133, 0.666, 0.7373, -0.1133, 0.666, 0.9149, 0.02035, 0.4032, 0.7373, -0.1133, 0.666, 0.7373, -0.1133, 0.666, 0.9149, 0.02033, 0.4032, 0.9149, 0.02035, 0.4032, 0.9149, 0.02033, 0.4032, 0.9702, 0.2365, 0.05211, 0.9149, 0.02035, 0.4032, 0.9149, 0.02033, 0.4032, 0.9702, 0.2365, 0.0521, 0.9702, 0.2365, 0.05211, 0.9702, 0.2365, 0.0521, 0.8684, 0.4199, -0.2638, 0.9702, 0.2365, 0.05211, 0.9702, 0.2365, 0.0521, 0.8684, 0.4199, -0.2638, 0.8684, 0.4199, -0.2638, 0.8684, 0.4199, -0.2638, 0.6542, 0.5758, -0.4903, 0.8684, 0.4199, -0.2638, 0.8684, 0.4199, -0.2638, 0.6542, 0.5758, -0.4903, 0.6542, 0.5758, -0.4903, 0.6542, 0.5758, -0.4903, 0.4295, 0.6495, -0.6274, 0.6542, 0.5758, -0.4903, 0.6542, 0.5758, -0.4903, 0.4296, 0.6495, -0.6274, 0.4295, 0.6495, -0.6274, 0.0, -1.0, -6.078e-08, 0.0, -1.0, -3.039e-08, 0.0, -1.0, -6.078e-08, 0.0, -1.0, -6.078e-08, 0.0, -1.0, -3.039e-08, 0.0, -1.0, -3.039e-08, 0.0, -1.0, -3.039e-08, 0.0, -1.0, 0.0, 0.0, -1.0, -3.039e-08, 0.0, -1.0, -3.039e-08, 0.0, -1.0, 0.0, 0.0, -1.0, 0.0, 0.0, -1.0, -3.039e-08, 0.0, -1.0, 0.0, 0.0, -1.0, -3.039e-08, 0.0, -1.0, -3.039e-08, 0.0, -1.0, 0.0, 0.0, -1.0, 0.0, 0.0, -1.0, -6.078e-08, 0.0, -1.0, -3.039e-08, 0.0, -1.0, -6.078e-08, 0.0, -1.0, -6.078e-08, 0.0, -1.0, -3.039e-08, 0.0, -1.0, -3.039e-08, 0.866, 0.0, 0.5, 0.7071, 0.0, 0.7071, 0.6893, -0.2227, 0.6893, 0.8443, -0.2226, 0.4875, 0.6893, -0.2227, 0.6893, 0.5527, -0.6238, 0.5527, 0.866, 0.0, 0.5, 0.6893, -0.2227, 0.6893, 0.8443, -0.2226, 0.4875, 0.9659, 0.0, 0.2588, 0.866, 0.0, 0.5, 0.8443, -0.2226, 0.4875, 0.6769, -0.6238, 0.3908, 0.5527, -0.6238, 0.5527, 0.3066, -0.9011, 0.3066, 0.8443, -0.2226, 0.4875, 0.5527, -0.6238, 0.5527, 0.6769, -0.6238, 0.3908, 0.9417, -0.2226, 0.2523, 0.8443, -0.2226, 0.4875, 0.6769, -0.6238, 0.3908, 0.9659, 0.0, 0.2588, 0.8443, -0.2226, 0.4875, 0.9417, -0.2226, 0.2523, 1.0, 0.0, -7.99e-07, 0.9659, 0.0, 0.2588, 0.9417, -0.2226, 0.2523, 0.9659, 0.0, -0.2588, 1.0, 0.0, -7.99e-07, 0.9749, -0.2227, -1.676e-06, 1.0, 0.0, -7.99e-07, 0.9417, -0.2226, 0.2523, 0.9749, -0.2227, -1.676e-06, 0.9749, -0.2227, -1.676e-06, 0.9417, -0.2226, 0.2523, 0.755, -0.6238, 0.2023, 0.9417, -0.2226, 0.2523, 0.6769, -0.6238, 0.3908, 0.755, -0.6238, 0.2023, 0.755, -0.6238, 0.2023, 0.6769, -0.6238, 0.3908, 0.3755, -0.9011, 0.2168, 0.6769, -0.6238, 0.3908, 0.3066, -0.9011, 0.3066, 0.3755, -0.9011, 0.2168, 0.3755, -0.9011, 0.2168, 0.3066, -0.9011, 0.3066, 0.1573, -0.9749, 0.1573, 0.3066, -0.9011, 0.3066, 0.1113, -0.9749, 0.1927, 0.1573, -0.9749, 0.1573, 0.3066, -0.9011, 0.3066, 0.2168, -0.9011, 0.3755, 0.1113, -0.9749, 0.1927, 0.5527, -0.6238, 0.5527, 0.2168, -0.9011, 0.3755, 0.3066, -0.9011, 0.3066, 0.5527, -0.6238, 0.5527, 0.3908, -0.6238, 0.6769, 0.2168, -0.9011, 0.3755, 0.6893, -0.2227, 0.6893, 0.3908, -0.6238, 0.6769, 0.5527, -0.6238, 0.5527, 0.6893, -0.2227, 0.6893, 0.4875, -0.2226, 0.8443, 0.3908, -0.6238, 0.6769, 0.7071, 0.0, 0.7071, 0.4875, -0.2226, 0.8443, 0.6893, -0.2227, 0.6893, 0.7071, 0.0, 0.7071, 0.5, 0.0, 0.866, 0.4875, -0.2226, 0.8443, 0.5, 0.0, 0.866, 0.2588, 0.0, 0.9659, 0.2523, -0.2226, 0.9417, 0.5, 0.0, 0.866, 0.2523, -0.2226, 0.9417, 0.4875, -0.2226, 0.8443, 0.4875, -0.2226, 0.8443, 0.2523, -0.2226, 0.9417, 0.2023, -0.6238, 0.755, 0.4875, -0.2226, 0.8443, 0.2023, -0.6238, 0.755, 0.3908, -0.6238, 0.6769, 0.3908, -0.6238, 0.6769, 0.2023, -0.6238, 0.755, 0.1122, -0.9011, 0.4188, 0.3908, -0.6238, 0.6769, 0.1122, -0.9011, 0.4188, 0.2168, -0.9011, 0.3755, 0.2168, -0.9011, 0.3755, 0.1122, -0.9011, 0.4188, 0.05759, -0.9749, 0.2149, 0.2168, -0.9011, 0.3755, 0.05759, -0.9749, 0.2149, 0.1113, -0.9749, 0.1927, 1.873e-09, -1.0, 9.988e-09, 0.1113, -0.9749, 0.1927, 0.05759, -0.9749, 0.2149, 1.873e-09, -1.0, 9.988e-09, 0.1573, -0.9749, 0.1573, 0.1113, -0.9749, 0.1927, 1.873e-09, -1.0, 9.988e-09, 0.1927, -0.9749, 0.1113, 0.1573, -0.9749, 0.1573, 0.3755, -0.9011, 0.2168, 0.1573, -0.9749, 0.1573, 0.1927, -0.9749, 0.1113, 0.4188, -0.9011, 0.1122, 0.3755, -0.9011, 0.2168, 0.1927, -0.9749, 0.1113, 0.755, -0.6238, 0.2023, 0.3755, -0.9011, 0.2168, 0.4188, -0.9011, 0.1122, 0.7815, -0.6239, -2.579e-06, 0.755, -0.6238, 0.2023, 0.4188, -0.9011, 0.1122, 0.9749, -0.2227, -1.676e-06, 0.755, -0.6238, 0.2023, 0.7815, -0.6239, -2.579e-06, 0.9417, -0.2226, -0.2523, 0.9749, -0.2227, -1.676e-06, 0.7815, -0.6239, -2.579e-06, 0.9659, 0.0, -0.2588, 0.9749, -0.2227, -1.676e-06, 0.9417, -0.2226, -0.2523, 0.1122, -0.9011, -0.4188, 0.2168, -0.9011, -0.3755, 0.1113, -0.9749, -0.1927, 0.2168, -0.9011, -0.3755, 0.1573, -0.9749, -0.1573, 0.1113, -0.9749, -0.1927, 0.2168, -0.9011, -0.3755, 0.3066, -0.9011, -0.3066, 0.1573, -0.9749, -0.1573, 0.3066, -0.9011, -0.3066, 0.1927, -0.9749, -0.1113, 0.1573, -0.9749, -0.1573, 0.3066, -0.9011, -0.3066, 0.3755, -0.9011, -0.2168, 0.1927, -0.9749, -0.1113, 0.3755, -0.9011, -0.2168, 0.2149, -0.9749, -0.05759, 0.1927, -0.9749, -0.1113, 1.873e-09, -1.0, 9.988e-09, 0.1927, -0.9749, -0.1113, 0.2149, -0.9749, -0.05759, 1.873e-09, -1.0, 9.988e-09, 0.1573, -0.9749, -0.1573, 0.1927, -0.9749, -0.1113, 1.873e-09, -1.0, 9.988e-09, 0.1113, -0.9749, -0.1927, 0.1573, -0.9749, -0.1573, 1.873e-09, -1.0, 9.988e-09, 0.05759, -0.9749, -0.2149, 0.1113, -0.9749, -0.1927, 1.873e-09, -1.0, 9.988e-09, -1.269e-07, -0.9749, -0.2225, 0.05759, -0.9749, -0.2149, 1.873e-09, -1.0, 9.988e-09, -0.05759, -0.9749, -0.2149, -1.269e-07, -0.9749, -0.2225, 1.873e-09, -1.0, 9.988e-09, -0.1113, -0.9749, -0.1927, -0.05759, -0.9749, -0.2149, 1.873e-09, -1.0, 9.988e-09, -0.1573, -0.9749, -0.1573, -0.1113, -0.9749, -0.1927, 1.873e-09, -1.0, 9.988e-09, -0.1927, -0.9749, -0.1113, -0.1573, -0.9749, -0.1573, 1.873e-09, -1.0, 9.988e-09, -0.2149, -0.9749, -0.05759, -0.1927, -0.9749, -0.1113, 1.873e-09, -1.0, 9.988e-09, -0.2225, -0.9749, -4.2e-07, -0.2149, -0.9749, -0.05759, 1.873e-09, -1.0, 9.988e-09, -0.2149, -0.9749, 0.05759, -0.2225, -0.9749, -4.2e-07, -0.3755, -0.9011, 0.2168, -0.4188, -0.9011, 0.1122, -0.2149, -0.9749, 0.05759, -0.4188, -0.9011, 0.1122, -0.2225, -0.9749, -4.2e-07, -0.2149, -0.9749, 0.05759, -0.4188, -0.9011, 0.1122, -0.4336, -0.9011, -2.155e-08, -0.2225, -0.9749, -4.2e-07, -0.4336, -0.9011, -2.155e-08, -0.2149, -0.9749, -0.05759, -0.2225, -0.9749, -4.2e-07, -0.4336, -0.9011, -2.155e-08, -0.4188, -0.9011, -0.1122, -0.2149, -0.9749, -0.05759, -0.4188, -0.9011, -0.1122, -0.1927, -0.9749, -0.1113, -0.2149, -0.9749, -0.05759, -0.4188, -0.9011, -0.1122, -0.3755, -0.9011, -0.2168, -0.1927, -0.9749, -0.1113, -0.3755, -0.9011, -0.2168, -0.1573, -0.9749, -0.1573, -0.1927, -0.9749, -0.1113, -0.3755, -0.9011, -0.2168, -0.3066, -0.9011, -0.3066, -0.1573, -0.9749, -0.1573, -0.3066, -0.9011, -0.3066, -0.1113, -0.9749, -0.1927, -0.1573, -0.9749, -0.1573, -0.3066, -0.9011, -0.3066, -0.2168, -0.9011, -0.3755, -0.1113, -0.9749, -0.1927, -0.2168, -0.9011, -0.3755, -0.05759, -0.9749, -0.2149, -0.1113, -0.9749, -0.1927, -0.2168, -0.9011, -0.3755, -0.1122, -0.9011, -0.4188, -0.05759, -0.9749, -0.2149, -0.1122, -0.9011, -0.4188, -1.269e-07, -0.9749, -0.2225, -0.05759, -0.9749, -0.2149, -0.1122, -0.9011, -0.4188, 1.155e-07, -0.9011, -0.4336, -1.269e-07, -0.9749, -0.2225, 1.155e-07, -0.9011, -0.4336, 0.05759, -0.9749, -0.2149, -1.269e-07, -0.9749, -0.2225, 1.155e-07, -0.9011, -0.4336, 0.1122, -0.9011, -0.4188, 0.05759, -0.9749, -0.2149, 0.1122, -0.9011, -0.4188, 0.1113, -0.9749, -0.1927, 0.05759, -0.9749, -0.2149, -0.755, -0.6238, -0.2023, -0.6769, -0.6238, -0.3908, -0.3755, -0.9011, -0.2168, -0.755, -0.6238, -0.2023, -0.3755, -0.9011, -0.2168, -0.4188, -0.9011, -0.1122, -0.7815, -0.6239, 2.621e-06, -0.755, -0.6238, -0.2023, -0.4188, -0.9011, -0.1122, -0.7815, -0.6239, 2.621e-06, -0.4188, -0.9011, -0.1122, -0.4336, -0.9011, -2.155e-08, -0.755, -0.6238, 0.2023, -0.7815, -0.6239, 2.621e-06, -0.4336, -0.9011, -2.155e-08, -0.755, -0.6238, 0.2023, -0.4336, -0.9011, -2.155e-08, -0.4188, -0.9011, 0.1122, -0.6769, -0.6238, 0.3908, -0.755, -0.6238, 0.2023, -0.4188, -0.9011, 0.1122, -0.6769, -0.6238, 0.3908, -0.4188, -0.9011, 0.1122, -0.3755, -0.9011, 0.2168, -0.5527, -0.6238, 0.5527, -0.6769, -0.6238, 0.3908, -0.3755, -0.9011, 0.2168, -0.5527, -0.6238, 0.5527, -0.3755, -0.9011, 0.2168, -0.3066, -0.9011, 0.3066, -0.3908, -0.6238, 0.6769, -0.5527, -0.6238, 0.5527, -0.3066, -0.9011, 0.3066, -0.3908, -0.6238, 0.6769, -0.3066, -0.9011, 0.3066, -0.2168, -0.9011, 0.3755, -0.2168, -0.9011, 0.3755, -0.3066, -0.9011, 0.3066, -0.1573, -0.9749, 0.1573, -0.2168, -0.9011, 0.3755, -0.1573, -0.9749, 0.1573, -0.1113, -0.9749, 0.1927, 1.873e-09, -1.0, 9.988e-09, -0.1113, -0.9749, 0.1927, -0.1573, -0.9749, 0.1573, 1.873e-09, -1.0, 9.988e-09, -0.1573, -0.9749, 0.1573, -0.1927, -0.9749, 0.1113, 1.873e-09, -1.0, 9.988e-09, -0.1927, -0.9749, 0.1113, -0.2149, -0.9749, 0.05759, -0.3755, -0.9011, 0.2168, -0.2149, -0.9749, 0.05759, -0.1927, -0.9749, 0.1113, -0.3066, -0.9011, 0.3066, -0.1927, -0.9749, 0.1113, -0.1573, -0.9749, 0.1573, -0.3066, -0.9011, 0.3066, -0.3755, -0.9011, 0.2168, -0.1927, -0.9749, 0.1113, 0.2523, -0.2226, 0.9417, 1.558e-06, -0.2227, 0.9749, 2.281e-06, -0.6239, 0.7815, 0.2523, -0.2226, 0.9417, 2.281e-06, -0.6239, 0.7815, 0.2023, -0.6238, 0.755, 0.2023, -0.6238, 0.755, 2.281e-06, -0.6239, 0.7815, -7.52e-07, -0.9011, 0.4336, 0.2023, -0.6238, 0.755, -7.52e-07, -0.9011, 0.4336, 0.1122, -0.9011, 0.4188, 0.1122, -0.9011, 0.4188, -7.52e-07, -0.9011, 0.4336, 1.299e-07, -0.9749, 0.2225, 0.1122, -0.9011, 0.4188, 1.299e-07, -0.9749, 0.2225, 0.05759, -0.9749, 0.2149, 1.873e-09, -1.0, 9.988e-09, 0.05759, -0.9749, 0.2149, 1.299e-07, -0.9749, 0.2225, 1.873e-09, -1.0, 9.988e-09, 1.299e-07, -0.9749, 0.2225, -0.05759, -0.9749, 0.2149, 1.873e-09, -1.0, 9.988e-09, -0.05759, -0.9749, 0.2149, -0.1113, -0.9749, 0.1927, -0.1125, -0.9011, 0.4188, -0.1113, -0.9749, 0.1927, -0.05759, -0.9749, 0.2149, -0.1125, -0.9011, 0.4188, -0.2168, -0.9011, 0.3755, -0.1113, -0.9749, 0.1927, -0.2023, -0.6238, 0.755, -0.2168, -0.9011, 0.3755, -0.1125, -0.9011, 0.4188, -0.2023, -0.6238, 0.755, -0.3908, -0.6238, 0.6769, -0.2168, -0.9011, 0.3755, -0.2523, -0.2226, 0.9417, -0.3908, -0.6238, 0.6769, -0.2023, -0.6238, 0.755, -0.2523, -0.2226, 0.9417, -0.4875, -0.2226, 0.8443, -0.3908, -0.6238, 0.6769, -0.4875, -0.2226, 0.8443, -0.5527, -0.6238, 0.5527, -0.3908, -0.6238, 0.6769, -0.4875, -0.2226, 0.8443, -0.6893, -0.2228, 0.6893, -0.5527, -0.6238, 0.5527, -0.6893, -0.2228, 0.6893, -0.6769, -0.6238, 0.3908, -0.5527, -0.6238, 0.5527, -7.52e-07, -0.9011, 0.4336, -0.05759, -0.9749, 0.2149, 1.299e-07, -0.9749, 0.2225, -7.52e-07, -0.9011, 0.4336, -0.1125, -0.9011, 0.4188, -0.05759, -0.9749, 0.2149, 2.281e-06, -0.6239, 0.7815, -0.1125, -0.9011, 0.4188, -7.52e-07, -0.9011, 0.4336, 2.281e-06, -0.6239, 0.7815, -0.2023, -0.6238, 0.755, -0.1125, -0.9011, 0.4188, 1.558e-06, -0.2227, 0.9749, -0.2023, -0.6238, 0.755, 2.281e-06, -0.6239, 0.7815, 1.558e-06, -0.2227, 0.9749, -0.2523, -0.2226, 0.9417, -0.2023, -0.6238, 0.755, -0.9659, 0.0, -0.2588, -0.866, 0.0, -0.5, -0.8443, -0.2226, -0.4875, -0.9659, 0.0, -0.2588, -0.8443, -0.2226, -0.4875, -0.9417, -0.2226, -0.2523, -1.0, 0.0, 7.99e-07, -0.9659, 0.0, -0.2588, -0.9417, -0.2226, -0.2523, -1.0, 0.0, 7.99e-07, -0.9417, -0.2226, -0.2523, -0.9749, -0.2227, 1.949e-06, -0.9659, 0.0, 0.2588, -1.0, 0.0, 7.99e-07, -0.9749, -0.2227, 1.949e-06, -0.9659, 0.0, 0.2588, -0.9749, -0.2227, 1.949e-06, -0.9417, -0.2226, 0.2523, -0.866, 0.0, 0.5, -0.9659, 0.0, 0.2588, -0.9417, -0.2226, 0.2523, -0.866, 0.0, 0.5, -0.9417, -0.2226, 0.2523, -0.8443, -0.2226, 0.4875, -0.7071, 0.0, 0.7071, -0.866, 0.0, 0.5, -0.8443, -0.2226, 0.4875, -0.7071, 0.0, 0.7071, -0.8443, -0.2226, 0.4875, -0.6893, -0.2228, 0.6893, -0.5, 0.0, 0.866, -0.7071, 0.0, 0.7071, -0.6893, -0.2228, 0.6893, -0.5, 0.0, 0.866, -0.6893, -0.2228, 0.6893, -0.4875, -0.2226, 0.8443, -0.2588, 0.0, 0.9659, -0.5, 0.0, 0.866, -0.4875, -0.2226, 0.8443, -0.2588, 0.0, 0.9659, -0.4875, -0.2226, 0.8443, -0.2523, -0.2226, 0.9417, 7.942e-07, 0.0, 1.0, -0.2588, 0.0, 0.9659, -0.2523, -0.2226, 0.9417, 7.942e-07, 0.0, 1.0, -0.2523, -0.2226, 0.9417, 1.558e-06, -0.2227, 0.9749, 0.2588, 0.0, 0.9659, 7.942e-07, 0.0, 1.0, 1.558e-06, -0.2227, 0.9749, 0.2588, 0.0, 0.9659, 1.558e-06, -0.2227, 0.9749, 0.2523, -0.2226, 0.9417, -0.6893, -0.2228, 0.6893, -0.8443, -0.2226, 0.4875, -0.6769, -0.6238, 0.3908, -0.8443, -0.2226, 0.4875, -0.755, -0.6238, 0.2023, -0.6769, -0.6238, 0.3908, -0.8443, -0.2226, 0.4875, -0.9417, -0.2226, 0.2523, -0.755, -0.6238, 0.2023, -0.9417, -0.2226, 0.2523, -0.7815, -0.6239, 2.621e-06, -0.755, -0.6238, 0.2023, -0.9417, -0.2226, 0.2523, -0.9749, -0.2227, 1.949e-06, -0.7815, -0.6239, 2.621e-06, -0.9749, -0.2227, 1.949e-06, -0.755, -0.6238, -0.2023, -0.7815, -0.6239, 2.621e-06, -0.9749, -0.2227, 1.949e-06, -0.9417, -0.2226, -0.2523, -0.755, -0.6238, -0.2023, -0.9417, -0.2226, -0.2523, -0.6769, -0.6238, -0.3908, -0.755, -0.6238, -0.2023, -0.9417, -0.2226, -0.2523, -0.8443, -0.2226, -0.4875, -0.6769, -0.6238, -0.3908, -0.8443, -0.2226, -0.4875, -0.5527, -0.6238, -0.5527, -0.6769, -0.6238, -0.3908, -0.8443, -0.2226, -0.4875, -0.6893, -0.2227, -0.6893, -0.5527, -0.6238, -0.5527, -0.6893, -0.2227, -0.6893, -0.3908, -0.6238, -0.6769, -0.5527, -0.6238, -0.5527, -0.6893, -0.2227, -0.6893, -0.4875, -0.2226, -0.8443, -0.3908, -0.6238, -0.6769, -0.4875, -0.2226, -0.8443, -0.2023, -0.6238, -0.755, -0.3908, -0.6238, -0.6769, -0.4875, -0.2226, -0.8443, -0.2523, -0.2226, -0.9417, -0.2023, -0.6238, -0.755, -0.2523, -0.2226, -0.9417, -1.306e-06, -0.6239, -0.7815, -0.2023, -0.6238, -0.755, -0.2523, -0.2226, -0.9417, -1.558e-06, -0.2227, -0.9749, -1.306e-06, -0.6239, -0.7815, -1.558e-06, -0.2227, -0.9749, 0.2023, -0.6238, -0.755, -1.306e-06, -0.6239, -0.7815, 0.3755, -0.9011, -0.2168, 0.4188, -0.9011, -0.1122, 0.2149, -0.9749, -0.05759, 0.6769, -0.6238, -0.3908, 0.4188, -0.9011, -0.1122, 0.3755, -0.9011, -0.2168, 0.5527, -0.6238, -0.5527, 0.6769, -0.6238, -0.3908, 0.3755, -0.9011, -0.2168, 0.5527, -0.6238, -0.5527, 0.3755, -0.9011, -0.2168, 0.3066, -0.9011, -0.3066, 0.3908, -0.6238, -0.6769, 0.5527, -0.6238, -0.5527, 0.3066, -0.9011, -0.3066, 0.3908, -0.6238, -0.6769, 0.3066, -0.9011, -0.3066, 0.2168, -0.9011, -0.3755, 0.2023, -0.6238, -0.755, 0.3908, -0.6238, -0.6769, 0.2168, -0.9011, -0.3755, 0.2023, -0.6238, -0.755, 0.2168, -0.9011, -0.3755, 0.1122, -0.9011, -0.4188, -1.306e-06, -0.6239, -0.7815, 0.2023, -0.6238, -0.755, 0.1122, -0.9011, -0.4188, -1.306e-06, -0.6239, -0.7815, 0.1122, -0.9011, -0.4188, 1.155e-07, -0.9011, -0.4336, -0.2023, -0.6238, -0.755, -1.306e-06, -0.6239, -0.7815, 1.155e-07, -0.9011, -0.4336, -0.2023, -0.6238, -0.755, 1.155e-07, -0.9011, -0.4336, -0.1122, -0.9011, -0.4188, -0.3908, -0.6238, -0.6769, -0.2023, -0.6238, -0.755, -0.1122, -0.9011, -0.4188, -0.3908, -0.6238, -0.6769, -0.1122, -0.9011, -0.4188, -0.2168, -0.9011, -0.3755, -0.5527, -0.6238, -0.5527, -0.3908, -0.6238, -0.6769, -0.2168, -0.9011, -0.3755, -0.5527, -0.6238, -0.5527, -0.2168, -0.9011, -0.3755, -0.3066, -0.9011, -0.3066, -0.6769, -0.6238, -0.3908, -0.5527, -0.6238, -0.5527, -0.3066, -0.9011, -0.3066, -0.6769, -0.6238, -0.3908, -0.3066, -0.9011, -0.3066, -0.3755, -0.9011, -0.2168, 0.6769, -0.6238, -0.3908, 0.755, -0.6238, -0.2023, 0.4188, -0.9011, -0.1122, 0.755, -0.6238, -0.2023, 0.4336, -0.9011, 5.227e-08, 0.4188, -0.9011, -0.1122, 0.4188, -0.9011, -0.1122, 0.4336, -0.9011, 5.227e-08, 0.2225, -0.9749, 4.318e-07, 0.4336, -0.9011, 5.227e-08, 0.2149, -0.9749, 0.05759, 0.2225, -0.9749, 4.318e-07, -1.558e-06, -0.2227, -0.9749, 0.2523, -0.2226, -0.9417, 0.2023, -0.6238, -0.755, 0.2523, -0.2226, -0.9417, 0.3908, -0.6238, -0.6769, 0.2023, -0.6238, -0.755, 0.2523, -0.2226, -0.9417, 0.4875, -0.2226, -0.8443, 0.3908, -0.6238, -0.6769, 0.4875, -0.2226, -0.8443, 0.5527, -0.6238, -0.5527, 0.3908, -0.6238, -0.6769, 0.4875, -0.2226, -0.8443, 0.6893, -0.2228, -0.6893, 0.5527, -0.6238, -0.5527, 0.6893, -0.2228, -0.6893, 0.6769, -0.6238, -0.3908, 0.5527, -0.6238, -0.5527, 0.6893, -0.2228, -0.6893, 0.8443, -0.2226, -0.4875, 0.6769, -0.6238, -0.3908, 0.8443, -0.2226, -0.4875, 0.755, -0.6238, -0.2023, 0.6769, -0.6238, -0.3908, 0.8443, -0.2226, -0.4875, 0.9417, -0.2226, -0.2523, 0.755, -0.6238, -0.2023, 0.9417, -0.2226, -0.2523, 0.7815, -0.6239, -2.579e-06, 0.755, -0.6238, -0.2023, 0.755, -0.6238, -0.2023, 0.7815, -0.6239, -2.579e-06, 0.4336, -0.9011, 5.227e-08, 0.7815, -0.6239, -2.579e-06, 0.4188, -0.9011, 0.1122, 0.4336, -0.9011, 5.227e-08, 0.4336, -0.9011, 5.227e-08, 0.4188, -0.9011, 0.1122, 0.2149, -0.9749, 0.05759, 0.4188, -0.9011, 0.1122, 0.1927, -0.9749, 0.1113, 0.2149, -0.9749, 0.05759, 1.873e-09, -1.0, 9.988e-09, 0.2149, -0.9749, 0.05759, 0.1927, -0.9749, 0.1113, 1.873e-09, -1.0, 9.988e-09, 0.2225, -0.9749, 4.318e-07, 0.2149, -0.9749, 0.05759, 1.873e-09, -1.0, 9.988e-09, 0.2149, -0.9749, -0.05759, 0.2225, -0.9749, 4.318e-07, 0.4188, -0.9011, -0.1122, 0.2225, -0.9749, 4.318e-07, 0.2149, -0.9749, -0.05759, 0.866, 0.0, -0.5, 0.9659, 0.0, -0.2588, 0.9417, -0.2226, -0.2523, 0.866, 0.0, -0.5, 0.9417, -0.2226, -0.2523, 0.8443, -0.2226, -0.4875, 0.7071, 0.0, -0.7071, 0.866, 0.0, -0.5, 0.8443, -0.2226, -0.4875, 0.7071, 0.0, -0.7071, 0.8443, -0.2226, -0.4875, 0.6893, -0.2228, -0.6893, 0.5, 0.0, -0.866, 0.7071, 0.0, -0.7071, 0.6893, -0.2228, -0.6893, 0.5, 0.0, -0.866, 0.6893, -0.2228, -0.6893, 0.4875, -0.2226, -0.8443, 0.2588, 0.0, -0.9659, 0.5, 0.0, -0.866, 0.4875, -0.2226, -0.8443, 0.2588, 0.0, -0.9659, 0.4875, -0.2226, -0.8443, 0.2523, -0.2226, -0.9417, -7.942e-07, 0.0, -1.0, 0.2588, 0.0, -0.9659, 0.2523, -0.2226, -0.9417, -7.942e-07, 0.0, -1.0, 0.2523, -0.2226, -0.9417, -1.558e-06, -0.2227, -0.9749, -0.2588, 0.0, -0.9659, -7.942e-07, 0.0, -1.0, -1.558e-06, -0.2227, -0.9749, -0.2588, 0.0, -0.9659, -1.558e-06, -0.2227, -0.9749, -0.2523, -0.2226, -0.9417, -0.5, 0.0, -0.866, -0.2588, 0.0, -0.9659, -0.2523, -0.2226, -0.9417, -0.5, 0.0, -0.866, -0.2523, -0.2226, -0.9417, -0.4875, -0.2226, -0.8443, -0.7071, 0.0, -0.7071, -0.5, 0.0, -0.866, -0.4875, -0.2226, -0.8443, -0.7071, 0.0, -0.7071, -0.4875, -0.2226, -0.8443, -0.6893, -0.2227, -0.6893, -0.866, 0.0, -0.5, -0.7071, 0.0, -0.7071, -0.6893, -0.2227, -0.6893, -0.866, 0.0, -0.5, -0.6893, -0.2227, -0.6893, -0.8443, -0.2226, -0.4875])] * 3)])
arm_ar2grenade_reference_skeleton = bpy.data.armatures.new('AR2grenade_reference_skeleton')  # bones are not reproduced

# ---- objects
ob_ar2grenade_reference_skeleton = bpy.data.objects.new('AR2grenade_reference_skeleton', arm_ar2grenade_reference_skeleton)
ob_combineball_reference = bpy.data.objects.new('combineball_reference', me_combineball_reference)

# ---- transforms, parenting, visibility, modifiers, constraints
ob_ar2grenade_reference_skeleton.location = (0.0, 0.0, 0.0)
ob_ar2grenade_reference_skeleton.show_in_front = True
ob_combineball_reference.parent = ob_ar2grenade_reference_skeleton
ob_combineball_reference.location = (0.0, 0.0, 0.0)
_vg = ob_combineball_reference.vertex_groups.new(name='static_prop')
_vg = ob_combineball_reference.vertex_groups.new(name='Model.base')
_vg.add([161, 162, 163, 164, 165, 166, 167, 168, 169, 170, 171, 172, 173, 174, 175, 176, 177, 178, 179, 180, 181, 182, 183, 184, 185, 186, 187, 188, 189, 190, 191, 192, 193, 194, 195, 196, 197, 198, 199, 200, 201, 202, 203, 204, 205, 206, 207, 208, 209, 210, 211, 212, 213, 214, 215, 216, 217, 218, 219, 220, 221, 222, 223, 224, 225, 226, 227, 228, 229, 230, 231, 232, 233, 234, 235, 236, 237, 238, 239, 240, 241, 242, 243, 244, 245, 246, 247, 248, 249, 250, 251, 252, 253, 254, 255, 256, 257, 258, 259, 260, 261, 262, 263, 264, 265, 266, 267, 268, 269, 270, 271, 272, 273, 274, 275, 276, 277, 278, 279, 280, 281, 282, 283, 284, 285, 286, 287, 288, 289, 290], 1.0, 'REPLACE')
_vg = ob_combineball_reference.vertex_groups.new(name='Model.spiral')
_vg.add([9, 10, 11, 12, 13, 14, 15, 16, 17, 18, 19, 20, 21, 22, 23, 24, 25, 26, 27, 28, 29, 30, 31, 32, 33, 34, 35, 36, 37, 38, 39, 40, 41, 42, 43, 44, 45, 46, 47, 48, 49, 50, 51, 52, 53, 54, 55, 56, 57, 58, 59, 60, 61, 62, 63, 64, 65, 66, 67, 68, 69, 70, 71, 72, 73, 74, 75, 76, 77, 78, 79, 80, 81, 82, 83, 84, 85, 86, 87, 88, 89, 90, 91, 92, 93, 94, 95, 96, 97, 98, 99, 100, 101, 102, 103, 104, 105, 106, 107, 108, 109, 110, 111, 112, 113, 114, 115, 116, 117, 118, 119, 120, 121, 122, 123, 124, 125, 126, 127, 128, 129, 130, 131, 132, 133, 134, 135, 136, 137, 138, 139, 140, 141, 142, 143, 144, 145, 146, 147, 148, 149, 150, 151, 152, 153, 154, 155, 156, 157, 158, 159, 160], 1.0, 'REPLACE')
_vg = ob_combineball_reference.vertex_groups.new(name='Model.glow1')
_vg.add([0, 1, 2, 3, 4, 5, 6, 7, 8], 1.0, 'REPLACE')
_m = ob_combineball_reference.modifiers.new('Armature', 'ARMATURE')
_m.object = ob_ar2grenade_reference_skeleton

# ---- collection membership
scene.collection.objects.link(ob_ar2grenade_reference_skeleton)
scene.collection.objects.link(ob_combineball_reference)

# ---- scene / render settings (as saved in the file)
scene.frame_start = 1; scene.frame_end = 250; scene.frame_set(0)
scene.render.engine = 'BLENDER_EEVEE_NEXT'
scene.cycles.sampling_pattern = 'TABULATED_SOBOL'
scene.view_settings.view_transform = 'Filmic'
bpy.context.view_layer.update()

# ---- added for rendering (the .blend has no active camera and no usable light): camera, sun
cam_auto = bpy.data.cameras.new('AutoCamera')
cam_auto.lens = 50.0
cam_auto.sensor_width = 36.0
cam_auto.clip_end = 1000.0
ob_auto_camera = bpy.data.objects.new('AutoCamera', cam_auto)
scene.collection.objects.link(ob_auto_camera)
ob_auto_camera.location = (44.4987, -55.8704, 35.599)
ob_auto_camera.rotation_euler = (1.09748, -7.21219e-08, 0.694738)
scene.camera = ob_auto_camera
light_auto_sun = bpy.data.lights.new('AutoSun', 'SUN')
light_auto_sun.energy = 3.0
light_auto_sun.angle = 0.0523599
ob_auto_sun = bpy.data.objects.new('AutoSun', light_auto_sun)
scene.collection.objects.link(ob_auto_sun)
ob_auto_sun.rotation_euler = (0.872665, 0.174533, 0.523599)
bpy.context.view_layer.update()
